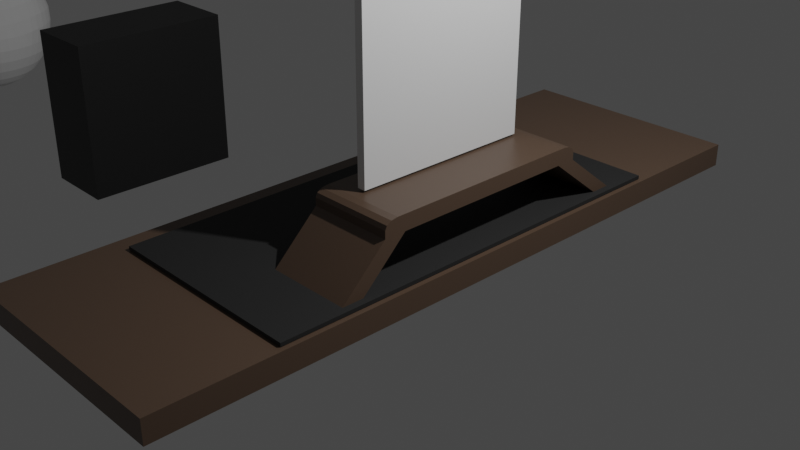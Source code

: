 # Source: klaus.blend  (saved by Blender 2.93.21; exported with 4.5.12 LTS)
import bpy
from mathutils import Matrix  # noqa: F401  (used for matrix-valued properties, if any)

bpy.ops.wm.read_factory_settings(use_empty=True)
scene = bpy.context.scene
scene.name = 'Scene'

# ---- collections
col_collection = bpy.data.collections.new('Collection'); scene.collection.children.link(col_collection)

# ---- materials (node trees are filled in below, after node groups)
mat_wood = bpy.data.materials.new('wood')
mat_wood.alpha_threshold = 0.0
mat_wood.use_transparent_shadow = False
mat_wood.line_color = (0.0, 0.0, 0.0, 1.0)
mat_rubber_mat = bpy.data.materials.new('rubber_mat')
mat_rubber_mat.use_transparent_shadow = False
mat_material = bpy.data.materials.new('Material')
mat_material.use_transparent_shadow = False
mat_material_001 = bpy.data.materials.new('Material.001')
mat_material_001.use_transparent_shadow = False

# ---- material node trees
mat_wood.use_nodes = True; mat_wood.node_tree.nodes.clear()
_N = mat_wood.node_tree.nodes; _L = mat_wood.node_tree.links
n0 = _N.new('ShaderNodeOutputMaterial'); n0.name = 'Material Output'; n0.location = (300, 300)
n1 = _N.new('ShaderNodeBsdfPrincipled'); n1.name = 'Principled BSDF'; n1.location = (10, 300)
n1.distribution = 'GGX'
n1.subsurface_method = 'BURLEY'
n1.inputs[0].default_value = (0.1025, 0.06574, 0.04441, 1.0)
n1.inputs[2].default_value = 0.4
n1.inputs[3].default_value = 1.45
n1.inputs[27].default_value = (0.0, 0.0, 0.0, 1.0)
n1.inputs[28].default_value = 1.0
_L.new(n1.outputs[0], n0.inputs[0])
n0.is_active_output = True
mat_rubber_mat.use_nodes = True; mat_rubber_mat.node_tree.nodes.clear()
_N = mat_rubber_mat.node_tree.nodes; _L = mat_rubber_mat.node_tree.links
n0 = _N.new('ShaderNodeBsdfPrincipled'); n0.name = 'Principled BSDF'; n0.location = (10, 300)
n0.distribution = 'GGX'
n0.subsurface_method = 'BURLEY'
n0.inputs[0].default_value = (0.01739, 0.01739, 0.01739, 1.0)
n0.inputs[2].default_value = 0.8
n0.inputs[3].default_value = 1.45
n0.inputs[27].default_value = (0.0, 0.0, 0.0, 1.0)
n0.inputs[28].default_value = 1.0
n1 = _N.new('ShaderNodeOutputMaterial'); n1.name = 'Material Output'; n1.location = (300, 300)
_L.new(n0.outputs[0], n1.inputs[0])
n1.is_active_output = True
mat_material.use_nodes = True; mat_material.node_tree.nodes.clear()
_N = mat_material.node_tree.nodes; _L = mat_material.node_tree.links
n0 = _N.new('ShaderNodeOutputMaterial'); n0.name = 'Material Output'; n0.location = (300, 300)
n1 = _N.new('ShaderNodeEmission'); n1.name = 'Emission'; n1.location = (10, 300)
n1.inputs[0].default_value = (0.000685, 0.002281, 0.000556, 1.0)
n1.inputs[1].default_value = 4.0
_L.new(n1.outputs[0], n0.inputs[0])
n0.is_active_output = True
mat_material_001.use_nodes = True; mat_material_001.node_tree.nodes.clear()
_N = mat_material_001.node_tree.nodes; _L = mat_material_001.node_tree.links
n0 = _N.new('ShaderNodeBsdfPrincipled'); n0.name = 'Principled BSDF'; n0.location = (10, 300)
n0.distribution = 'GGX'
n0.subsurface_method = 'BURLEY'
n0.inputs[0].default_value = (0.01002, 0.01002, 0.01002, 1.0)
n0.inputs[3].default_value = 1.45
n0.inputs[27].default_value = (0.0, 0.0, 0.0, 1.0)
n0.inputs[28].default_value = 1.0
n1 = _N.new('ShaderNodeOutputMaterial'); n1.name = 'Material Output'; n1.location = (300, 300)
_L.new(n0.outputs[0], n1.inputs[0])
n1.is_active_output = True

# ---- world
world_world = bpy.data.worlds.new('World'); scene.world = world_world
world_world.use_nodes = True; world_world.node_tree.nodes.clear()
_N = world_world.node_tree.nodes; _L = world_world.node_tree.links
n0 = _N.new('ShaderNodeOutputWorld'); n0.name = 'World Output'; n0.location = (300, 300)
n1 = _N.new('ShaderNodeBackground'); n1.name = 'Background'; n1.location = (10, 300)
n1.inputs[0].default_value = (0.05088, 0.05088, 0.05088, 1.0)
_L.new(n1.outputs[0], n0.inputs[0])
n0.is_active_output = True
world_world.color = (0.05088, 0.05088, 0.05088)
world_world.use_sun_shadow = False
world_world.sun_shadow_jitter_overblur = 0.0

# ---- cameras
cam_camera = bpy.data.cameras.new('Camera')
cam_camera.clip_end = 100.0
cam_camera.ortho_scale = 7.314

# ---- lights
light_light = bpy.data.lights.new('Light', 'POINT')
light_light.transmission_factor = 0.0
light_light.energy = 1000.0
light_light.shadow_soft_size = 0.1
light_light.shadow_maximum_resolution = 0.006
light_light.use_absolute_resolution = True

# ---- meshes
me_cube = bpy.data.meshes.new('Cube')
me_cube.from_pydata([(1.0, 1.0, 1.0), (1.0, 1.0, -1.0), (1.0, -1.0, 1.0), (1.0, -1.0, -1.0), (-1.0, 1.0, 1.0), (-1.0, 1.0, -1.0), (-1.0, -1.0, 1.0), (-1.0, -1.0, -1.0)], [], [(0, 4, 6, 2), (3, 2, 6, 7), (7, 6, 4, 5), (5, 1, 3, 7), (1, 0, 2, 3), (5, 4, 0, 1)])
_uv = me_cube.uv_layers.new(name='UVMap')
_uv.uv.foreach_set('vector', [0.625, 0.5, 0.875, 0.5, 0.875, 0.75, 0.625, 0.75, 0.375, 0.75, 0.625, 0.75, 0.625, 1.0, 0.375, 1.0, 0.375, 0.0, 0.625, 0.0, 0.625, 0.25, 0.375, 0.25, 0.125, 0.5, 0.375, 0.5, 0.375, 0.75, 0.125, 0.75, 0.375, 0.5, 0.625, 0.5, 0.625, 0.75, 0.375, 0.75, 0.375, 0.25, 0.625, 0.25, 0.625, 0.5, 0.375, 0.5])
me_cube.materials.append(mat_wood)
me_cube.use_remesh_preserve_volume = False
me_cube.use_remesh_preserve_attributes = False
me_cube.use_mirror_vertex_groups = False
me_cube.update()
me_cube_001 = bpy.data.meshes.new('Cube.001')
me_cube_001.from_pydata([(0.1613, -1.0, -0.2927), (0.1613, 1.0, -0.2927), (2.161, -1.0, -0.2927), (2.161, 1.0, -0.2927), (0.1613, 0.8248, -0.2927), (0.1613, 0.8248, -0.0652), (2.161, 0.8248, -0.2927), (2.161, 0.8248, -0.0652), (0.1613, -0.8125, -0.2927), (2.161, -0.8125, -0.0652), (0.1613, -0.8125, -0.0652), (2.161, -0.8125, -0.2927), (2.161, 1.532, -0.9967), (0.1613, 1.532, -0.9967), (2.161, 1.356, -0.9967), (0.1613, 1.356, -0.9967), (0.1613, -1.237, -0.9884), (0.1613, -1.424, -0.9884), (2.161, -1.424, -0.9884), (2.161, -1.237, -0.9884), (0.1613, -1.0, -0.1815), (0.1613, -0.8837, -0.0652), (0.1613, -0.9844, -0.1234), (0.1613, -0.9418, -0.08078), (0.1613, 0.8837, -0.0652), (0.1613, 1.0, -0.1815), (0.1613, 0.9418, -0.08078), (0.1613, 0.9844, -0.1234), (2.161, -0.8837, -0.0652), (2.161, -1.0, -0.1815), (2.161, -0.9418, -0.08078), (2.161, -0.9844, -0.1234), (2.161, 1.0, -0.1815), (2.161, 0.8837, -0.0652), (2.161, 0.9844, -0.1234), (2.161, 0.9418, -0.08078)], [], [(1, 25, 32, 3), (11, 9, 28, 30, 31, 29, 2), (3, 32, 34, 35, 33, 7, 6), (9, 10, 21, 28), (2, 0, 17, 18), (33, 24, 5, 7), (4, 5, 24, 26, 27, 25, 1), (6, 4, 15, 14), (8, 10, 5, 4), (2, 29, 20, 0), (7, 5, 10, 9), (4, 6, 11, 8), (6, 7, 9, 11), (13, 12, 14, 15), (1, 3, 12, 13), (3, 6, 14, 12), (4, 1, 13, 15), (16, 19, 18, 17), (8, 11, 19, 16), (0, 8, 16, 17), (11, 2, 18, 19), (24, 33, 35, 26), (26, 35, 34, 27), (27, 34, 32, 25), (28, 21, 23, 30), (30, 23, 22, 31), (31, 22, 20, 29), (0, 20, 22, 23, 21, 10, 8)])
_uv = me_cube_001.uv_layers.new(name='UVMap')
_uv.uv.foreach_set('vector', [0.375, 0.25, 0.4972, 0.25, 0.4972, 0.5, 0.375, 0.5, 0.375, 0.7372, 0.625, 0.7372, 0.625, 0.742, 0.6079, 0.746, 0.5611, 0.7489, 0.4972, 0.75, 0.375, 0.75, 0.375, 0.5, 0.4972, 0.5, 0.5611, 0.5111, 0.6079, 0.5415, 0.625, 0.583, 0.625, 0.625, 0.375, 0.625, 0.625, 0.7372, 0.875, 0.7372, 0.875, 0.742, 0.625, 0.742, 0.375, 0.75, 0.375, 1.0, 0.375, 1.0, 0.375, 0.75, 0.625, 0.583, 0.875, 0.583, 0.875, 0.625, 0.625, 0.625, 0.375, 0.125, 0.625, 0.125, 0.625, 0.167, 0.6079, 0.2085, 0.5611, 0.2389, 0.4972, 0.25, 0.375, 0.25, 0.375, 0.625, 0.125, 0.625, 0.125, 0.625, 0.375, 0.625, 0.375, 0.01284, 0.625, 0.01284, 0.625, 0.125, 0.375, 0.125, 0.375, 0.75, 0.4972, 0.75, 0.4972, 1.0, 0.375, 1.0, 0.625, 0.625, 0.875, 0.625, 0.875, 0.7372, 0.625, 0.7372, 0.125, 0.625, 0.375, 0.625, 0.375, 0.7372, 0.125, 0.7372, 0.375, 0.625, 0.625, 0.625, 0.625, 0.7372, 0.375, 0.7372, 0.125, 0.5, 0.375, 0.5, 0.375, 0.625, 0.125, 0.625, 0.375, 0.25, 0.375, 0.5, 0.375, 0.5, 0.375, 0.25, 0.375, 0.5, 0.375, 0.625, 0.375, 0.625, 0.375, 0.5, 0.375, 0.125, 0.375, 0.25, 0.375, 0.25, 0.375, 0.125, 0.125, 0.7372, 0.375, 0.7372, 0.375, 0.75, 0.125, 0.75, 0.125, 0.7372, 0.375, 0.7372, 0.375, 0.7372, 0.125, 0.7372, 0.375, 0.0, 0.375, 0.01284, 0.375, 0.01284, 0.375, 0.0, 0.375, 0.7372, 0.375, 0.75, 0.375, 0.75, 0.375, 0.7372, 0.875, 0.583, 0.625, 0.583, 0.625, 0.5415, 0.875, 0.5415, 0.625, 0.25, 0.625, 0.5, 0.5611, 0.5, 0.5611, 0.25, 0.5611, 0.25, 0.5611, 0.5, 0.4972, 0.5, 0.4972, 0.25, 0.625, 0.742, 0.875, 0.742, 0.875, 0.746, 0.625, 0.746, 0.625, 0.75, 0.625, 1.0, 0.5611, 1.0, 0.5611, 0.75, 0.5611, 0.75, 0.5611, 1.0, 0.4972, 1.0, 0.4972, 0.75, 0.375, 0.0, 0.4972, 0.0, 0.5611, 0.001067, 0.6079, 0.003983, 0.625, 0.007967, 0.625, 0.01284, 0.375, 0.01284])
me_cube_001.materials.append(mat_wood)
me_cube_001.use_remesh_fix_poles = True
me_cube_001.use_remesh_preserve_attributes = False
me_cube_001.update()
me_cube_002 = bpy.data.meshes.new('Cube.002')
me_cube_002.from_pydata([(-1.0, -1.0, -1.0), (-1.0, -1.0, 1.0), (-1.0, 1.0, -1.0), (-1.0, 1.0, 1.0), (1.0, -1.0, -1.0), (1.0, -1.0, 1.0), (1.0, 1.0, -1.0), (1.0, 1.0, 1.0)], [], [(0, 1, 3, 2), (2, 3, 7, 6), (6, 7, 5, 4), (4, 5, 1, 0), (2, 6, 4, 0), (7, 3, 1, 5)])
_uv = me_cube_002.uv_layers.new(name='UVMap')
_uv.uv.foreach_set('vector', [0.375, 0.0, 0.625, 0.0, 0.625, 0.25, 0.375, 0.25, 0.375, 0.25, 0.625, 0.25, 0.625, 0.5, 0.375, 0.5, 0.375, 0.5, 0.625, 0.5, 0.625, 0.75, 0.375, 0.75, 0.375, 0.75, 0.625, 0.75, 0.625, 1.0, 0.375, 1.0, 0.125, 0.5, 0.375, 0.5, 0.375, 0.75, 0.125, 0.75, 0.625, 0.5, 0.875, 0.5, 0.875, 0.75, 0.625, 0.75])
me_cube_002.materials.append(mat_rubber_mat)
me_cube_002.use_remesh_fix_poles = True
me_cube_002.use_remesh_preserve_attributes = False
me_cube_002.update()
me_cube_003 = bpy.data.meshes.new('Cube.003')
me_cube_003.from_pydata([(-1.0, -1.0, -1.0), (-1.0, -1.0, 1.0), (-1.0, 1.0, -1.0), (-1.0, 1.0, 1.0), (1.0, -1.0, -1.0), (1.0, -1.0, 1.0), (1.0, 1.0, -1.0), (1.0, 1.0, 1.0), (-1.0, 0.9, -1.0), (-1.0, 0.9, 1.0), (1.0, 0.9, -1.0), (1.0, 0.9, 1.0), (-1.0, -0.905, -1.0), (1.0, -0.905, 1.0), (-1.0, -0.905, 1.0), (1.0, -0.905, -1.0), (-1.0, -1.0, 0.9), (-1.0, 1.0, 0.9), (1.0, 1.0, 0.9), (1.0, -1.0, 0.9), (1.0, 0.9, 0.9), (-1.0, 0.9, 0.9), (-1.0, -0.905, 0.9), (1.0, -0.905, 0.9), (-1.0, 1.0, -0.905), (1.0, 1.0, -0.905), (1.0, -1.0, -0.905), (1.0, 0.9, -0.905), (-1.0, 0.9, -0.905), (-1.0, -0.905, -0.905), (1.0, -0.905, -0.905), (-1.0, -1.0, -0.905), (-0.05907, -0.905, 0.9), (-0.05907, 0.9, 0.9), (-0.05907, 0.9, -0.905), (-0.05907, -0.905, -0.905), (-0.05907, 1.0, -0.905)], [], [(21, 9, 3, 17), (17, 3, 7, 18), (23, 13, 5, 19), (19, 5, 1, 16), (12, 15, 4, 0), (13, 14, 1, 5), (7, 3, 9, 11), (2, 6, 10, 8), (18, 7, 11, 20), (22, 14, 9, 21), (16, 1, 14, 22), (11, 9, 14, 13), (8, 10, 15, 12), (20, 11, 13, 23), (27, 20, 23, 30), (31, 16, 22, 29), (21, 28, 34, 33), (25, 18, 20, 27), (26, 19, 16, 31), (30, 23, 19, 26), (24, 17, 18, 25), (28, 21, 17, 24), (8, 28, 24, 2), (2, 24, 25, 6), (15, 30, 26, 4), (4, 26, 31, 0), (6, 25, 27, 10), (12, 29, 28, 8), (0, 31, 29, 12), (10, 27, 30, 15), (35, 32, 33, 34), (28, 29, 35, 34), (22, 21, 33, 32), (29, 22, 32, 35), (24, 28, 34, 36)])
_uv = me_cube_003.uv_layers.new(name='UVMap')
_uv.uv.foreach_set('vector', [0.6125, 0.2375, 0.625, 0.2375, 0.625, 0.25, 0.6125, 0.25, 0.6125, 0.25, 0.625, 0.25, 0.625, 0.5, 0.6125, 0.5, 0.6125, 0.7381, 0.625, 0.7381, 0.625, 0.75, 0.6125, 0.75, 0.6125, 0.75, 0.625, 0.75, 0.625, 1.0, 0.6125, 1.0, 0.125, 0.7381, 0.375, 0.7381, 0.375, 0.75, 0.125, 0.75, 0.625, 0.7381, 0.875, 0.7381, 0.875, 0.75, 0.625, 0.75, 0.625, 0.5, 0.875, 0.5, 0.875, 0.5125, 0.625, 0.5125, 0.125, 0.5, 0.375, 0.5, 0.375, 0.5125, 0.125, 0.5125, 0.6125, 0.5, 0.625, 0.5, 0.625, 0.5125, 0.6125, 0.5125, 0.6125, 0.01187, 0.625, 0.01187, 0.625, 0.2375, 0.6125, 0.2375, 0.6125, 0.0, 0.625, 0.0, 0.625, 0.01187, 0.6125, 0.01187, 0.625, 0.5125, 0.875, 0.5125, 0.875, 0.7381, 0.625, 0.7381, 0.125, 0.5125, 0.375, 0.5125, 0.375, 0.7381, 0.125, 0.7381, 0.6125, 0.5125, 0.625, 0.5125, 0.625, 0.7381, 0.6125, 0.7381, 0.3869, 0.5125, 0.6125, 0.5125, 0.6125, 0.7381, 0.3869, 0.7381, 0.3869, 0.0, 0.6125, 0.0, 0.6125, 0.01187, 0.3869, 0.01187, 0.6125, 0.2375, 0.3869, 0.2375, 0.3869, 0.2375, 0.6125, 0.2375, 0.3869, 0.5, 0.6125, 0.5, 0.6125, 0.5125, 0.3869, 0.5125, 0.3869, 0.75, 0.6125, 0.75, 0.6125, 1.0, 0.3869, 1.0, 0.3869, 0.7381, 0.6125, 0.7381, 0.6125, 0.75, 0.3869, 0.75, 0.3869, 0.25, 0.6125, 0.25, 0.6125, 0.5, 0.3869, 0.5, 0.3869, 0.2375, 0.6125, 0.2375, 0.6125, 0.25, 0.3869, 0.25, 0.375, 0.2375, 0.3869, 0.2375, 0.3869, 0.25, 0.375, 0.25, 0.375, 0.25, 0.3869, 0.25, 0.3869, 0.5, 0.375, 0.5, 0.375, 0.7381, 0.3869, 0.7381, 0.3869, 0.75, 0.375, 0.75, 0.375, 0.75, 0.3869, 0.75, 0.3869, 1.0, 0.375, 1.0, 0.375, 0.5, 0.3869, 0.5, 0.3869, 0.5125, 0.375, 0.5125, 0.375, 0.01187, 0.3869, 0.01187, 0.3869, 0.2375, 0.375, 0.2375, 0.375, 0.0, 0.3869, 0.0, 0.3869, 0.01187, 0.375, 0.01187, 0.375, 0.5125, 0.3869, 0.5125, 0.3869, 0.7381, 0.375, 0.7381, 0.3869, 0.01187, 0.6125, 0.01187, 0.6125, 0.2375, 0.3869, 0.2375, 0.3869, 0.2375, 0.3869, 0.01187, 0.3869, 0.01187, 0.3869, 0.2375, 0.6125, 0.01187, 0.6125, 0.2375, 0.6125, 0.2375, 0.6125, 0.01187, 0.3869, 0.01187, 0.6125, 0.01187, 0.6125, 0.01187, 0.3869, 0.01187, 0.3869, 0.25, 0.3869, 0.2375, 0.3869, 0.2375, 0.3869, 0.25])
me_cube_003.use_remesh_fix_poles = True
me_cube_003.use_remesh_preserve_attributes = False
me_cube_003.update()
me_plane_001 = bpy.data.meshes.new('Plane.001')
me_plane_001.from_pydata([(-1.0, -1.0, 0.0), (1.0, -1.0, 0.0), (-1.0, 1.0, 0.0), (1.0, 1.0, 0.0)], [], [(0, 1, 3, 2)])
_uv = me_plane_001.uv_layers.new(name='UVMap')
_uv.uv.foreach_set('vector', [0.0, 0.0, 1.0, 0.0, 1.0, 1.0, 0.0, 1.0])
me_plane_001.materials.append(mat_material)
me_plane_001.use_remesh_fix_poles = True
me_plane_001.use_remesh_preserve_attributes = False
me_plane_001.update()
me_cube_004 = bpy.data.meshes.new('Cube.004')
me_cube_004.from_pydata([(-1.0, -1.0, -1.0), (-1.0, -1.0, 1.0), (-1.0, 1.0, -1.0), (-1.0, 1.0, 1.0), (1.0, -1.0, -1.0), (1.0, -1.0, 1.0), (1.0, 1.0, -1.0), (1.0, 1.0, 1.0)], [], [(0, 1, 3, 2), (2, 3, 7, 6), (6, 7, 5, 4), (4, 5, 1, 0), (2, 6, 4, 0), (7, 3, 1, 5)])
_uv = me_cube_004.uv_layers.new(name='UVMap')
_uv.uv.foreach_set('vector', [0.375, 0.0, 0.625, 0.0, 0.625, 0.25, 0.375, 0.25, 0.375, 0.25, 0.625, 0.25, 0.625, 0.5, 0.375, 0.5, 0.375, 0.5, 0.625, 0.5, 0.625, 0.75, 0.375, 0.75, 0.375, 0.75, 0.625, 0.75, 0.625, 1.0, 0.375, 1.0, 0.125, 0.5, 0.375, 0.5, 0.375, 0.75, 0.125, 0.75, 0.625, 0.5, 0.875, 0.5, 0.875, 0.75, 0.625, 0.75])
me_cube_004.materials.append(mat_material_001)
me_cube_004.use_remesh_fix_poles = True
me_cube_004.use_remesh_preserve_attributes = False
me_cube_004.update()
me_sphere = bpy.data.meshes.new('Sphere')
me_sphere.from_pydata([(0.0, 1.0, -4.371e-08), (0.0, 0.8315, -0.5556), (0.02593, 0.2025, 1.025), (0.06374, 0.3878, 0.9925), (0.09448, 0.5504, 0.9149), (0.1163, 0.6964, 0.7907), (0.1419, 0.8376, 0.6257), (0.1395, 0.9226, 0.4195), (0.1349, 0.9729, 0.1958), (0.1374, 0.9919, 0.000244), (0.1336, 0.9717, -0.1951), (0.1258, 0.9153, -0.3827), (0.1132, 0.8237, -0.5556), (0.09628, 0.7005, -0.7071), (0.07565, 0.5504, -0.8315), (0.05211, 0.3791, -0.9239), (0.02656, 0.1933, -0.9808), (0.0, -8.742e-08, -1.0), (0.05271, 0.197, 1.034), (0.1141, 0.3752, 1.005), (0.1601, 0.533, 0.9126), (0.2277, 0.699, 0.7998), (0.2566, 0.8114, 0.6259), (0.2708, 0.8975, 0.4242), (0.2839, 0.9573, 0.2089), (0.2817, 0.9697, 0.005456), (0.2676, 0.9478, -0.194), (0.2493, 0.8896, -0.3827), (0.2243, 0.8006, -0.5556), (0.1908, 0.6809, -0.7071), (0.1499, 0.535, -0.8315), (0.1032, 0.3685, -0.9239), (0.05263, 0.1879, -0.9808), (0.08524, 0.1879, 1.051), (0.1685, 0.3497, 1.023), (0.2517, 0.5169, 0.9373), (0.3279, 0.6694, 0.8032), (0.3645, 0.7669, 0.6236), (0.4001, 0.8625, 0.4241), (0.424, 0.9159, 0.2194), (0.4181, 0.9259, 0.01317), (0.3976, 0.9048, -0.1899), (0.3681, 0.8474, -0.3827), (0.3313, 0.7626, -0.5556), (0.2817, 0.6486, -0.7071), (0.2213, 0.5096, -0.8315), (0.1525, 0.351, -0.9239), (0.07772, 0.1789, -0.9808), (0.1162, 0.1721, 1.062), (0.2244, 0.3185, 1.04), (0.3358, 0.4766, 0.9494), (0.4406, 0.6236, 0.8209), (0.4984, 0.7256, 0.6447), (0.53, 0.8099, 0.4335), (0.5566, 0.8565, 0.2309), (0.5458, 0.8653, 0.02194), (0.517, 0.8441, -0.1859), (0.48, 0.7894, -0.3827), (0.432, 0.7104, -0.5556), (0.3674, 0.6042, -0.7071), (0.2887, 0.4747, -0.8315), (0.1988, 0.327, -0.9239), (0.1014, 0.1667, -0.9808), (0.1408, 0.1536, 1.064), (0.2789, 0.2917, 1.043), (0.4096, 0.4284, 0.9527), (0.5421, 0.5589, 0.8363), (0.609, 0.6559, 0.6605), (0.6515, 0.7321, 0.4586), (0.6754, 0.7786, 0.2409), (0.6616, 0.7881, 0.02856), (0.6255, 0.7682, -0.1842), (0.583, 0.7167, -0.3827), (0.5247, 0.645, -0.5556), (0.4462, 0.5485, -0.7071), (0.3506, 0.431, -0.8315), (0.2415, 0.2969, -0.9239), (0.1231, 0.1513, -0.9808), (0.16, 0.134, 1.062), (0.3208, 0.2595, 1.036), (0.4715, 0.3762, 0.9557), (0.6242, 0.486, 0.845), (0.6997, 0.5726, 0.6718), (0.7429, 0.6407, 0.4662), (0.7751, 0.6822, 0.2464), (0.7608, 0.6935, 0.03099), (0.7203, 0.6756, -0.1881), (0.6752, 0.6306, -0.3827), (0.6077, 0.5675, -0.5556), (0.5168, 0.4826, -0.7071), (0.406, 0.3792, -0.8315), (0.2797, 0.2612, -0.9239), (0.1426, 0.1332, -0.9808), (0.1762, 0.1138, 1.06), (0.36, 0.2229, 1.035), (0.5204, 0.3184, 0.9557), (0.6843, 0.4041, 0.8478), (0.7723, 0.4786, 0.6794), (0.8244, 0.5421, 0.4737), (0.8615, 0.5738, 0.2505), (0.8445, 0.5855, 0.03006), (0.8013, 0.5656, -0.1951), (0.7548, 0.5328, -0.3827), (0.6793, 0.4795, -0.5556), (0.5777, 0.4078, -0.7071), (0.4539, 0.3204, -0.8315), (0.3126, 0.2207, -0.9239), (0.1594, 0.1125, -0.9808), (0.1891, 0.09298, 1.057), (0.388, 0.1837, 1.031), (0.5568, 0.253, 0.9523), (0.7175, 0.3221, 0.8386), (0.8211, 0.38, 0.6778), (0.8834, 0.4344, 0.4749), (0.9162, 0.4569, 0.2466), (0.9106, 0.4685, 0.0277), (0.8708, 0.4512, -0.1951), (0.8203, 0.425, -0.3827), (0.7382, 0.3825, -0.5556), (0.6278, 0.3253, -0.7071), (0.4933, 0.2556, -0.8315), (0.3398, 0.1761, -0.9239), (0.1732, 0.08975, -0.9808), (0.199, 0.07141, 1.054), (0.4094, 0.1436, 1.029), (0.577, 0.1877, 0.9446), (0.7305, 0.2371, 0.8256), (0.8478, 0.2803, 0.666), (0.9239, 0.3202, 0.4711), (0.9526, 0.3357, 0.2367), (0.9601, 0.3445, 0.02108), (0.9242, 0.3284, -0.1951), (0.8705, 0.3094, -0.3827), (0.7835, 0.2784, -0.5556), (0.6663, 0.2368, -0.7071), (0.5235, 0.186, -0.8315), (0.3606, 0.1282, -0.9239), (0.1838, 0.06533, -0.9808), (0.2055, 0.04902, 1.051), (0.4174, 0.09721, 1.022), (0.587, 0.1201, 0.935), (0.7403, 0.1463, 0.8119), (0.8653, 0.1781, 0.6548), (0.9474, 0.2016, 0.4613), (0.976, 0.208, 0.2242), (0.9791, 0.2035, 2.875e-05), (0.9603, 0.1995, -0.1951), (0.9046, 0.188, -0.3827), (0.8141, 0.1692, -0.5556), (0.6923, 0.1439, -0.7071), (0.5439, 0.113, -0.8315), (0.3747, 0.07786, -0.9239), (0.191, 0.03969, -0.9808), (0.209, 0.0258, 1.047), (0.4188, 0.04987, 1.016), (0.5927, 0.04902, 0.9254), (0.7427, 0.05451, 0.7992), (0.8708, 0.07105, 0.6422), (0.9536, 0.07942, 0.4427), (0.9889, 0.07566, 0.2147), (0.9977, 0.06824, -4.371e-08), (0.9785, 0.06693, -0.1951), (0.9217, 0.06305, -0.3827), (0.8295, 0.05674, -0.5556), (0.7055, 0.04825, -0.7071), (0.5543, 0.03791, -0.8315), (0.3818, 0.02612, -0.9239), (0.1946, 0.01331, -0.9808), (0.2091, 0.001636, 1.043), (0.412, -0.001021, 1.008), (0.5876, -0.0238, 0.9151), (0.7336, -0.04333, 0.7887), (0.8555, -0.05024, 0.6277), (0.9441, -0.05391, 0.4278), (0.9814, -0.06748, 0.2003), (0.9977, -0.06824, -4.371e-08), (0.9785, -0.06693, -0.1951), (0.9217, -0.06305, -0.3827), (0.8295, -0.05674, -0.5556), (0.7055, -0.04825, -0.7071), (0.5543, -0.03791, -0.8315), (0.3818, -0.02612, -0.9239), (0.1946, -0.01331, -0.9808), (0.2044, -0.02354, 1.036), (0.4011, -0.05435, 0.9988), (0.5725, -0.1002, 0.9048), (0.713, -0.141, 0.7791), (0.8303, -0.1652, 0.6173), (0.9218, -0.1815, 0.4211), (0.9641, -0.201, 0.2035), (0.9791, -0.2035, -4.371e-08), (0.9603, -0.1995, -0.1951), (0.9046, -0.188, -0.3827), (0.8141, -0.1692, -0.5556), (0.6923, -0.1439, -0.7071), (0.5439, -0.113, -0.8315), (0.3747, -0.07786, -0.9239), (0.191, -0.03969, -0.9808), (0.1987, -0.04966, 1.032), (0.3845, -0.1083, 0.9877), (0.5472, -0.1822, 0.8977), (0.6815, -0.2363, 0.7709), (0.7976, -0.2761, 0.61), (0.8854, -0.3054, 0.4168), (0.9265, -0.3291, 0.1999), (0.9423, -0.3349, -4.371e-08), (0.9242, -0.3284, -0.1951), (0.8705, -0.3094, -0.3827), (0.7835, -0.2784, -0.5556), (0.6663, -0.2368, -0.7071), (0.5235, -0.186, -0.8315), (0.3606, -0.1282, -0.9239), (0.1838, -0.06533, -0.9808), (0.1859, -0.07654, 1.021), (0.36, -0.1667, 0.9727), (0.5121, -0.2581, 0.8904), (0.6417, -0.3297, 0.7672), (0.7613, -0.3825, 0.604), (0.8284, -0.4223, 0.4123), (0.8708, -0.4512, 0.1951), (0.8879, -0.4601, -4.371e-08), (0.8708, -0.4512, -0.1951), (0.8203, -0.425, -0.3827), (0.7382, -0.3825, -0.5556), (0.6278, -0.3253, -0.7071), (0.4933, -0.2556, -0.8315), (0.3398, -0.1761, -0.9239), (0.1732, -0.08975, -0.9808), (0.1701, -0.1042, 1.011), (0.3325, -0.2263, 0.9626), (0.4659, -0.3319, 0.8871), (0.5839, -0.4226, 0.7704), (0.6918, -0.503, 0.6164), (0.7634, -0.536, 0.4159), (0.8013, -0.5656, 0.1951), (0.817, -0.5767, -4.371e-08), (0.8013, -0.5656, -0.1951), (0.7548, -0.5328, -0.3827), (0.6793, -0.4795, -0.5556), (0.5777, -0.4078, -0.7071), (0.4539, -0.3204, -0.8315), (0.3126, -0.2207, -0.9239), (0.1594, -0.1125, -0.9808), (0.1466, -0.1306, 0.9915), (0.2968, -0.2732, 0.9526), (0.409, -0.3937, 0.8849), (0.513, -0.5013, 0.773), (0.6084, -0.6001, 0.6225), (0.6765, -0.6441, 0.424), (0.7168, -0.6694, 0.1951), (0.7308, -0.6826, -4.371e-08), (0.7168, -0.6694, -0.1951), (0.6752, -0.6306, -0.3827), (0.6077, -0.5675, -0.5556), (0.5168, -0.4826, -0.7071), (0.406, -0.3792, -0.8315), (0.2797, -0.2612, -0.9239), (0.1426, -0.1332, -0.9808), (0.1231, -0.1513, 0.9808), (0.2592, -0.3131, 0.9487), (0.3488, -0.4466, 0.8833), (0.4358, -0.5666, 0.7736), (0.5177, -0.6769, 0.6243), (0.5815, -0.7321, 0.4273), (0.619, -0.7608, 0.1951), (0.6311, -0.7757, -4.371e-08), (0.619, -0.7608, -0.1951), (0.583, -0.7167, -0.3827), (0.5247, -0.645, -0.5556), (0.4462, -0.5485, -0.7071), (0.3506, -0.431, -0.8315), (0.2415, -0.2969, -0.9239), (0.1231, -0.1513, -0.9808), (0.1014, -0.1667, 0.9808), (0.2122, -0.3417, 0.9437), (0.2826, -0.4895, 0.8809), (0.3537, -0.6183, 0.7713), (0.421, -0.736, 0.6226), (0.4782, -0.8017, 0.4266), (0.5096, -0.838, 0.1951), (0.5196, -0.8544, -4.371e-08), (0.5096, -0.838, -0.1951), (0.48, -0.7894, -0.3827), (0.432, -0.7104, -0.5556), (0.3674, -0.6042, -0.7071), (0.2887, -0.4747, -0.8315), (0.1988, -0.327, -0.9239), (0.1014, -0.1667, -0.9808), (0.07772, -0.1789, 0.9808), (0.1567, -0.3728, 0.9498), (0.2111, -0.5245, 0.8793), (0.2668, -0.6605, 0.7685), (0.3191, -0.7811, 0.6193), (0.3675, -0.8558, 0.4234), (0.3907, -0.8996, 0.1951), (0.3984, -0.9172, -4.371e-08), (0.3907, -0.8996, -0.1951), (0.3681, -0.8474, -0.3827), (0.3313, -0.7626, -0.5556), (0.2817, -0.6486, -0.7071), (0.2213, -0.5096, -0.8315), (0.1525, -0.351, -0.9239), (0.07772, -0.1789, -0.9808), (0.05263, -0.1879, 0.9808), (0.1005, -0.3886, 0.9523), (0.1378, -0.5474, 0.8758), (0.1771, -0.6922, 0.7646), (0.2128, -0.812, 0.6132), (0.2492, -0.8947, 0.415), (0.2646, -0.9444, 0.1951), (0.2698, -0.9629, -4.371e-08), (0.2646, -0.9444, -0.1951), (0.2493, -0.8896, -0.3827), (0.2243, -0.8006, -0.5556), (0.1908, -0.6809, -0.7071), (0.1499, -0.535, -0.8315), (0.1032, -0.3685, -0.9239), (0.05263, -0.1879, -0.9808), (0.02656, -0.1933, 0.9808), (0.04695, -0.3941, 0.9495), (0.06469, -0.5579, 0.8693), (0.08632, -0.7065, 0.7531), (0.104, -0.8285, 0.6049), (0.1256, -0.9158, 0.4034), (0.1336, -0.9717, 0.1951), (0.1362, -0.9907, -4.371e-08), (0.1336, -0.9717, -0.1951), (0.1258, -0.9153, -0.3827), (0.1132, -0.8237, -0.5556), (0.09628, -0.7005, -0.7071), (0.07565, -0.5504, -0.8315), (0.05211, -0.3791, -0.9239), (0.02656, -0.1933, -0.9808), (3.426e-08, -0.1951, 0.9808), (-0.00475, -0.3934, 0.9453), (-0.006099, -0.5558, 0.8588), (-0.004009, -0.7047, 0.7423), (-0.00346, -0.8317, 0.5969), (0.001955, -0.9233, 0.3987), (2.681e-08, -0.9808, 0.1951), (-2.997e-09, -1.0, -4.371e-08), (2.681e-08, -0.9808, -0.1951), (1.013e-07, -0.9239, -0.3827), (2.681e-08, -0.8315, -0.5556), (1.013e-07, -0.7071, -0.7071), (4.453e-09, -0.5556, -0.8315), (8.179e-09, -0.3827, -0.9239), (3.426e-08, -0.1951, -0.9808), (-0.02656, -0.1933, 0.9808), (-0.0549, -0.3882, 0.9416), (-0.07656, -0.5484, 0.8525), (-0.09483, -0.6987, 0.7386), (-0.1122, -0.8208, 0.588), (-0.1225, -0.9151, 0.3937), (-0.1336, -0.9717, 0.1951), (-0.1362, -0.9907, -4.371e-08), (-0.1336, -0.9717, -0.1951), (-0.1258, -0.9153, -0.3827), (-0.1132, -0.8237, -0.5556), (-0.09628, -0.7005, -0.7071), (-0.07565, -0.5504, -0.8315), (-0.05211, -0.3791, -0.9239), (-0.02656, -0.1933, -0.9808), (-0.05263, -0.1879, 0.9808), (-0.1045, -0.3787, 0.9398), (-0.1471, -0.5346, 0.849), (-0.1853, -0.6767, 0.7297), (-0.2208, -0.8007, 0.5835), (-0.2479, -0.8906, 0.3859), (-0.2646, -0.9444, 0.1951), (-0.2698, -0.9629, -4.371e-08), (-0.2646, -0.9444, -0.1951), (-0.2493, -0.8896, -0.3827), (-0.2243, -0.8006, -0.5556), (-0.1908, -0.6809, -0.7071), (-0.1499, -0.535, -0.8315), (-0.1032, -0.3685, -0.9239), (-0.05263, -0.1879, -0.9808), (-0.07772, -0.1789, 0.9808), (-0.1545, -0.3633, 0.9388), (-0.2171, -0.5136, 0.8482), (-0.2754, -0.648, 0.7263), (-0.3277, -0.7614, 0.5734), (-0.3681, -0.8474, 0.3827), (-0.3907, -0.8996, 0.1951), (-0.3984, -0.9172, -4.371e-08), (-0.3907, -0.8996, -0.1951), (-0.3681, -0.8474, -0.3827), (-0.3313, -0.7626, -0.5556), (-0.2817, -0.6486, -0.7071), (-0.2213, -0.5096, -0.8315), (-0.1525, -0.351, -0.9239), (-0.07772, -0.1789, -0.9808), (-0.1014, -0.1667, 0.9808), (-0.2009, -0.3375, 0.9359), (-0.2855, -0.4845, 0.8473), (-0.3613, -0.6061, 0.7215), (-0.4295, -0.7093, 0.5657), (-0.48, -0.7894, 0.3827), (-0.5096, -0.838, 0.1951), (-0.5196, -0.8544, -4.371e-08), (-0.5096, -0.838, -0.1951), (-0.48, -0.7894, -0.3827), (-0.432, -0.7104, -0.5556), (-0.3674, -0.6042, -0.7071), (-0.2887, -0.4747, -0.8315), (-0.1988, -0.327, -0.9239), (-0.1014, -0.1667, -0.9808), (-0.1231, -0.1513, 0.9808), (-0.2434, -0.3047, 0.9322), (-0.3488, -0.4355, 0.8383), (-0.4418, -0.5487, 0.7141), (-0.5235, -0.6453, 0.5594), (-0.583, -0.7167, 0.3827), (-0.619, -0.7608, 0.1951), (-0.6311, -0.7757, -4.371e-08), (-0.619, -0.7608, -0.1951), (-0.583, -0.7167, -0.3827), (-0.5247, -0.645, -0.5556), (-0.4462, -0.5485, -0.7071), (-0.3506, -0.431, -0.8315), (-0.2415, -0.2969, -0.9239), (-0.1231, -0.1513, -0.9808), (-0.1426, -0.1331, 0.9809), (-0.2807, -0.2656, 0.9284), (-0.4045, -0.3856, 0.8397), (-0.5123, -0.4853, 0.7145), (-0.6077, -0.5675, 0.5556), (-0.6752, -0.6306, 0.3827), (-0.7168, -0.6694, 0.1951), (-0.7308, -0.6826, -4.371e-08), (-0.7168, -0.6694, -0.1951), (-0.6752, -0.6306, -0.3827), (-0.6077, -0.5675, -0.5556), (-0.5168, -0.4826, -0.7071), (-0.406, -0.3792, -0.8315), (-0.2797, -0.2612, -0.9239), (-0.1426, -0.1332, -0.9808), (-0.1597, -0.1113, 0.9829), (-0.3127, -0.2212, 0.9245), (-0.4533, -0.3252, 0.8373), (-0.5772, -0.4087, 0.7086), (-0.6793, -0.4795, 0.5556), (-0.7548, -0.5328, 0.3827), (-0.8013, -0.5656, 0.1951), (-0.817, -0.5767, -4.371e-08), (-0.8013, -0.5656, -0.1951), (-0.7548, -0.5328, -0.3827), (-0.6793, -0.4795, -0.5556), (-0.5777, -0.4078, -0.7071), (-0.4539, -0.3204, -0.8315), (-0.3126, -0.2207, -0.9239), (-0.1594, -0.1125, -0.9808), (-0.003524, 0.0167, 1.023), (-0.1742, -0.08614, 0.9868), (-0.3398, -0.1761, 0.9239), (-0.4933, -0.2556, 0.8315), (-0.6278, -0.3253, 0.7071), (-0.7382, -0.3825, 0.5556), (-0.8203, -0.425, 0.3827), (-0.8708, -0.4512, 0.1951), (-0.8879, -0.4601, -4.371e-08), (-0.8708, -0.4512, -0.1951), (-0.8203, -0.425, -0.3827), (-0.7382, -0.3825, -0.5556), (-0.6278, -0.3253, -0.7071), (-0.4933, -0.2556, -0.8315), (-0.3398, -0.1761, -0.9239), (-0.1732, -0.08975, -0.9808), (-0.1854, -0.05807, 0.9926), (-0.3606, -0.1282, 0.9239), (-0.5235, -0.186, 0.8315), (-0.6663, -0.2368, 0.7071), (-0.7835, -0.2784, 0.5556), (-0.8705, -0.3094, 0.3827), (-0.9242, -0.3284, 0.1951), (-0.9423, -0.3349, -4.371e-08), (-0.9242, -0.3284, -0.1951), (-0.8705, -0.3094, -0.3827), (-0.7835, -0.2784, -0.5556), (-0.6663, -0.2368, -0.7071), (-0.5235, -0.186, -0.8315), (-0.3606, -0.1282, -0.9239), (-0.1838, -0.06533, -0.9808), (-0.1931, -0.02805, 0.999), (-0.3748, -0.07642, 0.9265), (-0.5439, -0.113, 0.8315), (-0.6923, -0.1439, 0.7071), (-0.8141, -0.1692, 0.5556), (-0.9046, -0.188, 0.3827), (-0.9603, -0.1995, 0.1951), (-0.9791, -0.2035, -4.371e-08), (-0.9603, -0.1995, -0.1951), (-0.9046, -0.188, -0.3827), (-0.8141, -0.1692, -0.5556), (-0.6923, -0.1439, -0.7071), (-0.5439, -0.113, -0.8315), (-0.3747, -0.07786, -0.9239), (-0.191, -0.03969, -0.9808), (-0.1966, 0.001992, 1.004), (-0.3818, -0.02023, 0.9343), (-0.5543, -0.03791, 0.8315), (-0.7055, -0.04825, 0.7071), (-0.8295, -0.05674, 0.5556), (-0.9217, -0.06305, 0.3827), (-0.9785, -0.06693, 0.1951), (-0.9977, -0.06824, -4.371e-08), (-0.9785, -0.06693, -0.1951), (-0.9217, -0.06305, -0.3827), (-0.8295, -0.05674, -0.5556), (-0.7055, -0.04825, -0.7071), (-0.5543, -0.03791, -0.8315), (-0.3818, -0.02612, -0.9239), (-0.1946, -0.01331, -0.9808), (-0.196, 0.03035, 1.005), (-0.3806, 0.03735, 0.9427), (-0.5543, 0.038, 0.8317), (-0.7055, 0.04825, 0.7071), (-0.8295, 0.05674, 0.5556), (-0.9217, 0.06305, 0.3827), (-0.9785, 0.06693, 0.1951), (-0.9977, 0.06824, -4.371e-08), (-0.9785, 0.06693, -0.1951), (-0.9217, 0.06305, -0.3827), (-0.8295, 0.05674, -0.5556), (-0.7055, 0.04825, -0.7071), (-0.5543, 0.03791, -0.8315), (-0.3818, 0.02612, -0.9239), (-0.1946, 0.01331, -0.9808), (-0.1913, 0.05772, 1.005), (-0.3711, 0.09184, 0.9459), (-0.543, 0.1163, 0.8388), (-0.6923, 0.1439, 0.7071), (-0.8141, 0.1692, 0.5556), (-0.9046, 0.188, 0.3827), (-0.9603, 0.1995, 0.1951), (-0.9791, 0.2035, -4.371e-08), (-0.9603, 0.1995, -0.1951), (-0.9046, 0.188, -0.3827), (-0.8141, 0.1692, -0.5556), (-0.6923, 0.1439, -0.7071), (-0.5439, 0.113, -0.8315), (-0.3747, 0.07786, -0.9239), (-0.191, 0.03969, -0.9808), (-0.1827, 0.08483, 1.008), (-0.3546, 0.1422, 0.9454), (-0.5197, 0.1935, 0.8494), (-0.6663, 0.2368, 0.7071), (-0.7835, 0.2784, 0.5556), (-0.8705, 0.3094, 0.3827), (-0.9242, 0.3284, 0.1951), (-0.9423, 0.3349, -4.371e-08), (-0.9242, 0.3284, -0.1951), (-0.8705, 0.3094, -0.3827), (-0.7835, 0.2784, -0.5556), (-0.6663, 0.2368, -0.7071), (-0.5235, 0.186, -0.8315), (-0.3606, 0.1282, -0.9239), (-0.1838, 0.06533, -0.9808), (-0.1699, 0.1097, 1.009), (-0.3313, 0.1897, 0.9466), (-0.4845, 0.2649, 0.8567), (-0.6278, 0.3253, 0.7071), (-0.7382, 0.3825, 0.5556), (-0.8203, 0.425, 0.3827), (-0.8708, 0.4512, 0.1951), (-0.8879, 0.4601, -4.371e-08), (-0.8708, 0.4512, -0.1951), (-0.8203, 0.425, -0.3827), (-0.7382, 0.3825, -0.5556), (-0.6278, 0.3253, -0.7071), (-0.4933, 0.2556, -0.8315), (-0.3398, 0.1761, -0.9239), (-0.1732, 0.08975, -0.9808), (-0.1535, 0.1308, 1.006), (-0.3012, 0.2353, 0.9543), (-0.4412, 0.3279, 0.8578), (-0.5771, 0.4084, 0.7103), (-0.6793, 0.4795, 0.5556), (-0.7548, 0.5328, 0.3827), (-0.8013, 0.5656, 0.1951), (-0.817, 0.5767, -4.371e-08), (-0.8013, 0.5656, -0.1951), (-0.7548, 0.5328, -0.3827), (-0.6793, 0.4795, -0.5556), (-0.5777, 0.4078, -0.7071), (-0.4539, 0.3204, -0.8315), (-0.3126, 0.2207, -0.9239), (-0.1594, 0.1125, -0.9808), (-0.1356, 0.1511, 1.009), (-0.2643, 0.2723, 0.9527), (-0.3906, 0.383, 0.8569), (-0.5135, 0.483, 0.7166), (-0.6077, 0.5675, 0.5556), (-0.6752, 0.6306, 0.3827), (-0.7168, 0.6694, 0.1951), (-0.7308, 0.6826, -4.371e-08), (-0.7168, 0.6694, -0.1951), (-0.6752, 0.6306, -0.3827), (-0.6077, 0.5675, -0.5556), (-0.5168, 0.4826, -0.7071), (-0.406, 0.3792, -0.8315), (-0.2797, 0.2612, -0.9239), (-0.1426, 0.1332, -0.9808), (-0.1148, 0.1673, 1.009), (-0.2234, 0.302, 0.9478), (-0.3334, 0.4311, 0.8604), (-0.4386, 0.5456, 0.7251), (-0.5247, 0.645, 0.5556), (-0.583, 0.7167, 0.3827), (-0.619, 0.7608, 0.1951), (-0.6311, 0.7757, -4.371e-08), (-0.619, 0.7608, -0.1951), (-0.583, 0.7167, -0.3827), (-0.5247, 0.645, -0.5556), (-0.4462, 0.5485, -0.7071), (-0.3506, 0.431, -0.8315), (-0.2415, 0.2969, -0.9239), (-0.1231, 0.1513, -0.9808), (-0.09259, 0.1807, 1.01), (-0.1806, 0.3294, 0.9517), (-0.2703, 0.4699, 0.8632), (-0.357, 0.5991, 0.7362), (-0.432, 0.7104, 0.5556), (-0.48, 0.7894, 0.3827), (-0.5096, 0.838, 0.1951), (-0.5196, 0.8544, -4.371e-08), (-0.5096, 0.838, -0.1951), (-0.48, 0.7894, -0.3827), (-0.432, 0.7104, -0.5556), (-0.3674, 0.6042, -0.7071), (-0.2887, 0.4747, -0.8315), (-0.1988, 0.327, -0.9239), (-0.1014, 0.1667, -0.9808), (-0.06936, 0.1906, 1.011), (-0.1339, 0.3516, 0.9569), (-0.201, 0.5057, 0.8775), (-0.2695, 0.6414, 0.7462), (-0.3313, 0.7626, 0.5556), (-0.3681, 0.8474, 0.3827), (-0.3907, 0.8996, 0.1951), (-0.3984, 0.9172, -4.371e-08), (-0.3907, 0.8996, -0.1951), (-0.3681, 0.8474, -0.3827), (-0.3313, 0.7626, -0.5556), (-0.2817, 0.6486, -0.7071), (-0.2213, 0.5096, -0.8315), (-0.1525, 0.351, -0.9239), (-0.07772, 0.1789, -0.9808), (-0.0457, 0.1976, 1.012), (-0.08474, 0.3733, 0.9714), (-0.1264, 0.5353, 0.8925), (-0.1754, 0.6745, 0.7565), (-0.2235, 0.8012, 0.5569), (-0.2493, 0.8896, 0.3827), (-0.2646, 0.9444, 0.1951), (-0.2698, 0.9629, -4.371e-08), (-0.2646, 0.9444, -0.1951), (-0.2493, 0.8896, -0.3827), (-0.2243, 0.8006, -0.5556), (-0.1908, 0.6809, -0.7071), (-0.1499, 0.535, -0.8315), (-0.1032, 0.3685, -0.9239), (-0.05263, 0.1879, -0.9808), (-0.0223, 0.2004, 1.011), (-0.03375, 0.3867, 0.9814), (-0.05256, 0.5439, 0.889), (-0.07269, 0.699, 0.7734), (-0.09755, 0.826, 0.5843), (-0.1258, 0.9153, 0.3827), (-0.1336, 0.9716, 0.1951), (-0.1362, 0.9907, -4.371e-08), (-0.1336, 0.9716, -0.1951), (-0.1258, 0.9153, -0.3827), (-0.1132, 0.8237, -0.5556), (-0.09628, 0.7005, -0.7071), (-0.07565, 0.5504, -0.8315), (-0.05211, 0.3791, -0.9239), (-0.02656, 0.1933, -0.9808), (0.002006, 0.206, 1.025), (0.01618, 0.3926, 0.9916), (0.02294, 0.5559, 0.9109), (0.02393, 0.7065, 0.7889), (0.01972, 0.8355, 0.6089), (0.005265, 0.9274, 0.3949), (-3.28e-08, 0.9808, 0.1951), (-3.28e-08, 0.9808, -0.1951), (-1.52e-07, 0.9239, -0.3827), (-1.148e-07, 0.7071, -0.7071), (4.453e-09, 0.5556, -0.8315), (-6.722e-09, 0.3827, -0.9239), (-2.721e-08, 0.1951, -0.9808)], [], [(682, 681, 4, 5), (688, 1, 12, 13), (683, 682, 5, 6), (689, 688, 13, 14), (684, 683, 6, 7), (690, 689, 14, 15), (685, 684, 7, 8), (691, 690, 15, 16), (0, 685, 8, 9), (679, 453, 2), (17, 691, 16), (686, 0, 9, 10), (680, 679, 2, 3), (687, 686, 10, 11), (681, 680, 3, 4), (1, 687, 11, 12), (11, 10, 26, 27), (4, 3, 19, 20), (12, 11, 27, 28), (5, 4, 20, 21), (13, 12, 28, 29), (6, 5, 21, 22), (14, 13, 29, 30), (7, 6, 22, 23), (15, 14, 30, 31), (8, 7, 23, 24), (16, 15, 31, 32), (9, 8, 24, 25), (2, 453, 18), (17, 16, 32), (10, 9, 25, 26), (3, 2, 18, 19), (31, 30, 45, 46), (24, 23, 38, 39), (32, 31, 46, 47), (25, 24, 39, 40), (18, 453, 33), (17, 32, 47), (26, 25, 40, 41), (19, 18, 33, 34), (27, 26, 41, 42), (20, 19, 34, 35), (28, 27, 42, 43), (21, 20, 35, 36), (29, 28, 43, 44), (22, 21, 36, 37), (30, 29, 44, 45), (23, 22, 37, 38), (43, 42, 57, 58), (36, 35, 50, 51), (44, 43, 58, 59), (37, 36, 51, 52), (45, 44, 59, 60), (38, 37, 52, 53), (46, 45, 60, 61), (39, 38, 53, 54), (47, 46, 61, 62), (40, 39, 54, 55), (33, 453, 48), (17, 47, 62), (41, 40, 55, 56), (34, 33, 48, 49), (42, 41, 56, 57), (35, 34, 49, 50), (62, 61, 76, 77), (55, 54, 69, 70), (48, 453, 63), (17, 62, 77), (56, 55, 70, 71), (49, 48, 63, 64), (57, 56, 71, 72), (50, 49, 64, 65), (58, 57, 72, 73), (51, 50, 65, 66), (59, 58, 73, 74), (52, 51, 66, 67), (60, 59, 74, 75), (53, 52, 67, 68), (61, 60, 75, 76), (54, 53, 68, 69), (66, 65, 80, 81), (74, 73, 88, 89), (67, 66, 81, 82), (75, 74, 89, 90), (68, 67, 82, 83), (76, 75, 90, 91), (69, 68, 83, 84), (77, 76, 91, 92), (70, 69, 84, 85), (63, 453, 78), (17, 77, 92), (71, 70, 85, 86), (64, 63, 78, 79), (72, 71, 86, 87), (65, 64, 79, 80), (73, 72, 87, 88), (85, 84, 99, 100), (78, 453, 93), (17, 92, 107), (86, 85, 100, 101), (79, 78, 93, 94), (87, 86, 101, 102), (80, 79, 94, 95), (88, 87, 102, 103), (81, 80, 95, 96), (89, 88, 103, 104), (82, 81, 96, 97), (90, 89, 104, 105), (83, 82, 97, 98), (91, 90, 105, 106), (84, 83, 98, 99), (92, 91, 106, 107), (104, 103, 118, 119), (97, 96, 111, 112), (105, 104, 119, 120), (98, 97, 112, 113), (106, 105, 120, 121), (99, 98, 113, 114), (107, 106, 121, 122), (100, 99, 114, 115), (93, 453, 108), (17, 107, 122), (101, 100, 115, 116), (94, 93, 108, 109), (102, 101, 116, 117), (95, 94, 109, 110), (103, 102, 117, 118), (96, 95, 110, 111), (108, 453, 123), (17, 122, 137), (116, 115, 130, 131), (109, 108, 123, 124), (117, 116, 131, 132), (110, 109, 124, 125), (118, 117, 132, 133), (111, 110, 125, 126), (119, 118, 133, 134), (112, 111, 126, 127), (120, 119, 134, 135), (113, 112, 127, 128), (121, 120, 135, 136), (114, 113, 128, 129), (122, 121, 136, 137), (115, 114, 129, 130), (127, 126, 141, 142), (135, 134, 149, 150), (128, 127, 142, 143), (136, 135, 150, 151), (129, 128, 143, 144), (137, 136, 151, 152), (130, 129, 144, 145), (123, 453, 138), (17, 137, 152), (131, 130, 145, 146), (124, 123, 138, 139), (132, 131, 146, 147), (125, 124, 139, 140), (133, 132, 147, 148), (126, 125, 140, 141), (134, 133, 148, 149), (146, 145, 160, 161), (139, 138, 153, 154), (147, 146, 161, 162), (140, 139, 154, 155), (148, 147, 162, 163), (141, 140, 155, 156), (149, 148, 163, 164), (142, 141, 156, 157), (150, 149, 164, 165), (143, 142, 157, 158), (151, 150, 165, 166), (144, 143, 158, 159), (152, 151, 166, 167), (145, 144, 159, 160), (138, 453, 153), (17, 152, 167), (165, 164, 179, 180), (158, 157, 172, 173), (166, 165, 180, 181), (159, 158, 173, 174), (167, 166, 181, 182), (160, 159, 174, 175), (153, 453, 168), (17, 167, 182), (161, 160, 175, 176), (154, 153, 168, 169), (162, 161, 176, 177), (155, 154, 169, 170), (163, 162, 177, 178), (156, 155, 170, 171), (164, 163, 178, 179), (157, 156, 171, 172), (177, 176, 191, 192), (170, 169, 184, 185), (178, 177, 192, 193), (171, 170, 185, 186), (179, 178, 193, 194), (172, 171, 186, 187), (180, 179, 194, 195), (173, 172, 187, 188), (181, 180, 195, 196), (174, 173, 188, 189), (182, 181, 196, 197), (175, 174, 189, 190), (168, 453, 183), (17, 182, 197), (176, 175, 190, 191), (169, 168, 183, 184), (196, 195, 210, 211), (189, 188, 203, 204), (197, 196, 211, 212), (190, 189, 204, 205), (183, 453, 198), (17, 197, 212), (191, 190, 205, 206), (184, 183, 198, 199), (192, 191, 206, 207), (185, 184, 199, 200), (193, 192, 207, 208), (186, 185, 200, 201), (194, 193, 208, 209), (187, 186, 201, 202), (195, 194, 209, 210), (188, 187, 202, 203), (200, 199, 214, 215), (208, 207, 222, 223), (201, 200, 215, 216), (209, 208, 223, 224), (202, 201, 216, 217), (210, 209, 224, 225), (203, 202, 217, 218), (211, 210, 225, 226), (204, 203, 218, 219), (212, 211, 226, 227), (205, 204, 219, 220), (198, 453, 213), (17, 212, 227), (206, 205, 220, 221), (199, 198, 213, 214), (207, 206, 221, 222), (219, 218, 233, 234), (227, 226, 241, 242), (220, 219, 234, 235), (213, 453, 228), (17, 227, 242), (221, 220, 235, 236), (214, 213, 228, 229), (222, 221, 236, 237), (215, 214, 229, 230), (223, 222, 237, 238), (216, 215, 230, 231), (224, 223, 238, 239), (217, 216, 231, 232), (225, 224, 239, 240), (218, 217, 232, 233), (226, 225, 240, 241), (238, 237, 252, 253), (231, 230, 245, 246), (239, 238, 253, 254), (232, 231, 246, 247), (240, 239, 254, 255), (233, 232, 247, 248), (241, 240, 255, 256), (234, 233, 248, 249), (242, 241, 256, 257), (235, 234, 249, 250), (228, 453, 243), (17, 242, 257), (236, 235, 250, 251), (229, 228, 243, 244), (237, 236, 251, 252), (230, 229, 244, 245), (257, 256, 271, 272), (250, 249, 264, 265), (243, 453, 258), (17, 257, 272), (251, 250, 265, 266), (244, 243, 258, 259), (252, 251, 266, 267), (245, 244, 259, 260), (253, 252, 267, 268), (246, 245, 260, 261), (254, 253, 268, 269), (247, 246, 261, 262), (255, 254, 269, 270), (248, 247, 262, 263), (256, 255, 270, 271), (249, 248, 263, 264), (261, 260, 275, 276), (269, 268, 283, 284), (262, 261, 276, 277), (270, 269, 284, 285), (263, 262, 277, 278), (271, 270, 285, 286), (264, 263, 278, 279), (272, 271, 286, 287), (265, 264, 279, 280), (258, 453, 273), (17, 272, 287), (266, 265, 280, 281), (259, 258, 273, 274), (267, 266, 281, 282), (260, 259, 274, 275), (268, 267, 282, 283), (280, 279, 294, 295), (273, 453, 288), (17, 287, 302), (281, 280, 295, 296), (274, 273, 288, 289), (282, 281, 296, 297), (275, 274, 289, 290), (283, 282, 297, 298), (276, 275, 290, 291), (284, 283, 298, 299), (277, 276, 291, 292), (285, 284, 299, 300), (278, 277, 292, 293), (286, 285, 300, 301), (279, 278, 293, 294), (287, 286, 301, 302), (299, 298, 313, 314), (292, 291, 306, 307), (300, 299, 314, 315), (293, 292, 307, 308), (301, 300, 315, 316), (294, 293, 308, 309), (302, 301, 316, 317), (295, 294, 309, 310), (288, 453, 303), (17, 302, 317), (296, 295, 310, 311), (289, 288, 303, 304), (297, 296, 311, 312), (290, 289, 304, 305), (298, 297, 312, 313), (291, 290, 305, 306), (17, 317, 332), (311, 310, 325, 326), (304, 303, 318, 319), (312, 311, 326, 327), (305, 304, 319, 320), (313, 312, 327, 328), (306, 305, 320, 321), (314, 313, 328, 329), (307, 306, 321, 322), (315, 314, 329, 330), (308, 307, 322, 323), (316, 315, 330, 331), (309, 308, 323, 324), (317, 316, 331, 332), (310, 309, 324, 325), (303, 453, 318), (330, 329, 344, 345), (323, 322, 337, 338), (331, 330, 345, 346), (324, 323, 338, 339), (332, 331, 346, 347), (325, 324, 339, 340), (318, 453, 333), (17, 332, 347), (326, 325, 340, 341), (319, 318, 333, 334), (327, 326, 341, 342), (320, 319, 334, 335), (328, 327, 342, 343), (321, 320, 335, 336), (329, 328, 343, 344), (322, 321, 336, 337), (334, 333, 348, 349), (342, 341, 356, 357), (335, 334, 349, 350), (343, 342, 357, 358), (336, 335, 350, 351), (344, 343, 358, 359), (337, 336, 351, 352), (345, 344, 359, 360), (338, 337, 352, 353), (346, 345, 360, 361), (339, 338, 353, 354), (347, 346, 361, 362), (340, 339, 354, 355), (333, 453, 348), (17, 347, 362), (341, 340, 355, 356), (353, 352, 367, 368), (361, 360, 375, 376), (354, 353, 368, 369), (362, 361, 376, 377), (355, 354, 369, 370), (348, 453, 363), (17, 362, 377), (356, 355, 370, 371), (349, 348, 363, 364), (357, 356, 371, 372), (350, 349, 364, 365), (358, 357, 372, 373), (351, 350, 365, 366), (359, 358, 373, 374), (352, 351, 366, 367), (360, 359, 374, 375), (372, 371, 386, 387), (365, 364, 379, 380), (373, 372, 387, 388), (366, 365, 380, 381), (374, 373, 388, 389), (367, 366, 381, 382), (375, 374, 389, 390), (368, 367, 382, 383), (376, 375, 390, 391), (369, 368, 383, 384), (377, 376, 391, 392), (370, 369, 384, 385), (363, 453, 378), (17, 377, 392), (371, 370, 385, 386), (364, 363, 378, 379), (391, 390, 405, 406), (384, 383, 398, 399), (392, 391, 406, 407), (385, 384, 399, 400), (378, 453, 393), (17, 392, 407), (386, 385, 400, 401), (379, 378, 393, 394), (387, 386, 401, 402), (380, 379, 394, 395), (388, 387, 402, 403), (381, 380, 395, 396), (389, 388, 403, 404), (382, 381, 396, 397), (390, 389, 404, 405), (383, 382, 397, 398), (395, 394, 409, 410), (403, 402, 417, 418), (396, 395, 410, 411), (404, 403, 418, 419), (397, 396, 411, 412), (405, 404, 419, 420), (398, 397, 412, 413), (406, 405, 420, 421), (399, 398, 413, 414), (407, 406, 421, 422), (400, 399, 414, 415), (393, 453, 408), (17, 407, 422), (401, 400, 415, 416), (394, 393, 408, 409), (402, 401, 416, 417), (414, 413, 428, 429), (422, 421, 436, 437), (415, 414, 429, 430), (408, 453, 423), (17, 422, 437), (416, 415, 430, 431), (409, 408, 423, 424), (417, 416, 431, 432), (410, 409, 424, 425), (418, 417, 432, 433), (411, 410, 425, 426), (419, 418, 433, 434), (412, 411, 426, 427), (420, 419, 434, 435), (413, 412, 427, 428), (421, 420, 435, 436), (433, 432, 447, 448), (426, 425, 440, 441), (434, 433, 448, 449), (427, 426, 441, 442), (435, 434, 449, 450), (428, 427, 442, 443), (436, 435, 450, 451), (429, 428, 443, 444), (437, 436, 451, 452), (430, 429, 444, 445), (423, 453, 438), (17, 437, 452), (431, 430, 445, 446), (424, 423, 438, 439), (432, 431, 446, 447), (425, 424, 439, 440), (452, 451, 467, 468), (445, 444, 460, 461), (438, 453, 454), (17, 452, 468), (446, 445, 461, 462), (439, 438, 454, 455), (447, 446, 462, 463), (440, 439, 455, 456), (448, 447, 463, 464), (441, 440, 456, 457), (449, 448, 464, 465), (442, 441, 457, 458), (450, 449, 465, 466), (443, 442, 458, 459), (451, 450, 466, 467), (444, 443, 459, 460), (465, 464, 479, 480), (458, 457, 472, 473), (466, 465, 480, 481), (459, 458, 473, 474), (467, 466, 481, 482), (460, 459, 474, 475), (468, 467, 482, 483), (461, 460, 475, 476), (454, 453, 469), (17, 468, 483), (462, 461, 476, 477), (455, 454, 469, 470), (463, 462, 477, 478), (456, 455, 470, 471), (464, 463, 478, 479), (457, 456, 471, 472), (469, 453, 484), (17, 483, 498), (477, 476, 491, 492), (470, 469, 484, 485), (478, 477, 492, 493), (471, 470, 485, 486), (479, 478, 493, 494), (472, 471, 486, 487), (480, 479, 494, 495), (473, 472, 487, 488), (481, 480, 495, 496), (474, 473, 488, 489), (482, 481, 496, 497), (475, 474, 489, 490), (483, 482, 497, 498), (476, 475, 490, 491), (488, 487, 502, 503), (496, 495, 510, 511), (489, 488, 503, 504), (497, 496, 511, 512), (490, 489, 504, 505), (498, 497, 512, 513), (491, 490, 505, 506), (484, 453, 499), (17, 498, 513), (492, 491, 506, 507), (485, 484, 499, 500), (493, 492, 507, 508), (486, 485, 500, 501), (494, 493, 508, 509), (487, 486, 501, 502), (495, 494, 509, 510), (507, 506, 521, 522), (500, 499, 514, 515), (508, 507, 522, 523), (501, 500, 515, 516), (509, 508, 523, 524), (502, 501, 516, 517), (510, 509, 524, 525), (503, 502, 517, 518), (511, 510, 525, 526), (504, 503, 518, 519), (512, 511, 526, 527), (505, 504, 519, 520), (513, 512, 527, 528), (506, 505, 520, 521), (499, 453, 514), (17, 513, 528), (526, 525, 540, 541), (519, 518, 533, 534), (527, 526, 541, 542), (520, 519, 534, 535), (528, 527, 542, 543), (521, 520, 535, 536), (514, 453, 529), (17, 528, 543), (522, 521, 536, 537), (515, 514, 529, 530), (523, 522, 537, 538), (516, 515, 530, 531), (524, 523, 538, 539), (517, 516, 531, 532), (525, 524, 539, 540), (518, 517, 532, 533), (530, 529, 544, 545), (538, 537, 552, 553), (531, 530, 545, 546), (539, 538, 553, 554), (532, 531, 546, 547), (540, 539, 554, 555), (533, 532, 547, 548), (541, 540, 555, 556), (534, 533, 548, 549), (542, 541, 556, 557), (535, 534, 549, 550), (543, 542, 557, 558), (536, 535, 550, 551), (529, 453, 544), (17, 543, 558), (537, 536, 551, 552), (549, 548, 563, 564), (557, 556, 571, 572), (550, 549, 564, 565), (558, 557, 572, 573), (551, 550, 565, 566), (544, 453, 559), (17, 558, 573), (552, 551, 566, 567), (545, 544, 559, 560), (553, 552, 567, 568), (546, 545, 560, 561), (554, 553, 568, 569), (547, 546, 561, 562), (555, 554, 569, 570), (548, 547, 562, 563), (556, 555, 570, 571), (568, 567, 582, 583), (561, 560, 575, 576), (569, 568, 583, 584), (562, 561, 576, 577), (570, 569, 584, 585), (563, 562, 577, 578), (571, 570, 585, 586), (564, 563, 578, 579), (572, 571, 586, 587), (565, 564, 579, 580), (573, 572, 587, 588), (566, 565, 580, 581), (559, 453, 574), (17, 573, 588), (567, 566, 581, 582), (560, 559, 574, 575), (587, 586, 601, 602), (580, 579, 594, 595), (588, 587, 602, 603), (581, 580, 595, 596), (574, 453, 589), (17, 588, 603), (582, 581, 596, 597), (575, 574, 589, 590), (583, 582, 597, 598), (576, 575, 590, 591), (584, 583, 598, 599), (577, 576, 591, 592), (585, 584, 599, 600), (578, 577, 592, 593), (586, 585, 600, 601), (579, 578, 593, 594), (599, 598, 613, 614), (592, 591, 606, 607), (600, 599, 614, 615), (593, 592, 607, 608), (601, 600, 615, 616), (594, 593, 608, 609), (602, 601, 616, 617), (595, 594, 609, 610), (603, 602, 617, 618), (596, 595, 610, 611), (589, 453, 604), (17, 603, 618), (597, 596, 611, 612), (590, 589, 604, 605), (598, 597, 612, 613), (591, 590, 605, 606), (618, 617, 632, 633), (611, 610, 625, 626), (604, 453, 619), (17, 618, 633), (612, 611, 626, 627), (605, 604, 619, 620), (613, 612, 627, 628), (606, 605, 620, 621), (614, 613, 628, 629), (607, 606, 621, 622), (615, 614, 629, 630), (608, 607, 622, 623), (616, 615, 630, 631), (609, 608, 623, 624), (617, 616, 631, 632), (610, 609, 624, 625), (622, 621, 636, 637), (630, 629, 644, 645), (623, 622, 637, 638), (631, 630, 645, 646), (624, 623, 638, 639), (632, 631, 646, 647), (625, 624, 639, 640), (633, 632, 647, 648), (626, 625, 640, 641), (619, 453, 634), (17, 633, 648), (627, 626, 641, 642), (620, 619, 634, 635), (628, 627, 642, 643), (621, 620, 635, 636), (629, 628, 643, 644), (641, 640, 655, 656), (634, 453, 649), (17, 648, 663), (642, 641, 656, 657), (635, 634, 649, 650), (643, 642, 657, 658), (636, 635, 650, 651), (644, 643, 658, 659), (637, 636, 651, 652), (645, 644, 659, 660), (638, 637, 652, 653), (646, 645, 660, 661), (639, 638, 653, 654), (647, 646, 661, 662), (640, 639, 654, 655), (648, 647, 662, 663), (660, 659, 674, 675), (653, 652, 667, 668), (661, 660, 675, 676), (654, 653, 668, 669), (662, 661, 676, 677), (655, 654, 669, 670), (663, 662, 677, 678), (656, 655, 670, 671), (649, 453, 664), (17, 663, 678), (657, 656, 671, 672), (650, 649, 664, 665), (658, 657, 672, 673), (651, 650, 665, 666), (659, 658, 673, 674), (652, 651, 666, 667), (664, 453, 679), (17, 678, 691), (672, 671, 0, 686), (665, 664, 679, 680), (673, 672, 686, 687), (666, 665, 680, 681), (674, 673, 687, 1), (667, 666, 681, 682), (675, 674, 1, 688), (668, 667, 682, 683), (676, 675, 688, 689), (669, 668, 683, 684), (677, 676, 689, 690), (670, 669, 684, 685), (678, 677, 690, 691), (671, 670, 685, 0)])
_uv = me_sphere.uv_layers.new(name='UVMap')
_uv.uv.foreach_set('vector', [0.7391, 0.75, 0.7391, 0.8125, 0.7174, 0.8125, 0.7174, 0.75, 0.7391, 0.25, 0.7391, 0.3125, 0.7174, 0.3125, 0.7174, 0.25, 0.7391, 0.6875, 0.7391, 0.75, 0.7174, 0.75, 0.7174, 0.6875, 0.7391, 0.1875, 0.7391, 0.25, 0.7174, 0.25, 0.7174, 0.1875, 0.7391, 0.625, 0.7391, 0.6875, 0.7174, 0.6875, 0.7174, 0.625, 0.7391, 0.125, 0.7391, 0.1875, 0.7174, 0.1875, 0.7174, 0.125, 0.7391, 0.5625, 0.7391, 0.625, 0.7174, 0.625, 0.7174, 0.5625, 0.7391, 0.0625, 0.7391, 0.125, 0.7174, 0.125, 0.7174, 0.0625, 0.7391, 0.5, 0.7391, 0.5625, 0.7174, 0.5625, 0.7174, 0.5, 0.7391, 0.9375, 0.7283, 1.0, 0.7174, 0.9375, 0.7283, 0.0, 0.7391, 0.0625, 0.7174, 0.0625, 0.7391, 0.4375, 0.7391, 0.5, 0.7174, 0.5, 0.7174, 0.4375, 0.7391, 0.875, 0.7391, 0.9375, 0.7174, 0.9375, 0.7174, 0.875, 0.7391, 0.375, 0.7391, 0.4375, 0.7174, 0.4375, 0.7174, 0.375, 0.7391, 0.8125, 0.7391, 0.875, 0.7174, 0.875, 0.7174, 0.8125, 0.7391, 0.3125, 0.7391, 0.375, 0.7174, 0.375, 0.7174, 0.3125, 0.7174, 0.375, 0.7174, 0.4375, 0.6957, 0.4375, 0.6957, 0.375, 0.7174, 0.8125, 0.7174, 0.875, 0.6957, 0.875, 0.6957, 0.8125, 0.7174, 0.3125, 0.7174, 0.375, 0.6957, 0.375, 0.6957, 0.3125, 0.7174, 0.75, 0.7174, 0.8125, 0.6957, 0.8125, 0.6957, 0.75, 0.7174, 0.25, 0.7174, 0.3125, 0.6957, 0.3125, 0.6957, 0.25, 0.7174, 0.6875, 0.7174, 0.75, 0.6957, 0.75, 0.6957, 0.6875, 0.7174, 0.1875, 0.7174, 0.25, 0.6957, 0.25, 0.6957, 0.1875, 0.7174, 0.625, 0.7174, 0.6875, 0.6957, 0.6875, 0.6957, 0.625, 0.7174, 0.125, 0.7174, 0.1875, 0.6957, 0.1875, 0.6957, 0.125, 0.7174, 0.5625, 0.7174, 0.625, 0.6957, 0.625, 0.6957, 0.5625, 0.7174, 0.0625, 0.7174, 0.125, 0.6957, 0.125, 0.6957, 0.0625, 0.7174, 0.5, 0.7174, 0.5625, 0.6957, 0.5625, 0.6957, 0.5, 0.7174, 0.9375, 0.7065, 1.0, 0.6957, 0.9375, 0.7065, 0.0, 0.7174, 0.0625, 0.6957, 0.0625, 0.7174, 0.4375, 0.7174, 0.5, 0.6957, 0.5, 0.6957, 0.4375, 0.7174, 0.875, 0.7174, 0.9375, 0.6957, 0.9375, 0.6957, 0.875, 0.6957, 0.125, 0.6957, 0.1875, 0.6739, 0.1875, 0.6739, 0.125, 0.6957, 0.5625, 0.6957, 0.625, 0.6739, 0.625, 0.6739, 0.5625, 0.6957, 0.0625, 0.6957, 0.125, 0.6739, 0.125, 0.6739, 0.0625, 0.6957, 0.5, 0.6957, 0.5625, 0.6739, 0.5625, 0.6739, 0.5, 0.6957, 0.9375, 0.6848, 1.0, 0.6739, 0.9375, 0.6848, 0.0, 0.6957, 0.0625, 0.6739, 0.0625, 0.6957, 0.4375, 0.6957, 0.5, 0.6739, 0.5, 0.6739, 0.4375, 0.6957, 0.875, 0.6957, 0.9375, 0.6739, 0.9375, 0.6739, 0.875, 0.6957, 0.375, 0.6957, 0.4375, 0.6739, 0.4375, 0.6739, 0.375, 0.6957, 0.8125, 0.6957, 0.875, 0.6739, 0.875, 0.6739, 0.8125, 0.6957, 0.3125, 0.6957, 0.375, 0.6739, 0.375, 0.6739, 0.3125, 0.6957, 0.75, 0.6957, 0.8125, 0.6739, 0.8125, 0.6739, 0.75, 0.6957, 0.25, 0.6957, 0.3125, 0.6739, 0.3125, 0.6739, 0.25, 0.6957, 0.6875, 0.6957, 0.75, 0.6739, 0.75, 0.6739, 0.6875, 0.6957, 0.1875, 0.6957, 0.25, 0.6739, 0.25, 0.6739, 0.1875, 0.6957, 0.625, 0.6957, 0.6875, 0.6739, 0.6875, 0.6739, 0.625, 0.6739, 0.3125, 0.6739, 0.375, 0.6522, 0.375, 0.6522, 0.3125, 0.6739, 0.75, 0.6739, 0.8125, 0.6522, 0.8125, 0.6522, 0.75, 0.6739, 0.25, 0.6739, 0.3125, 0.6522, 0.3125, 0.6522, 0.25, 0.6739, 0.6875, 0.6739, 0.75, 0.6522, 0.75, 0.6522, 0.6875, 0.6739, 0.1875, 0.6739, 0.25, 0.6522, 0.25, 0.6522, 0.1875, 0.6739, 0.625, 0.6739, 0.6875, 0.6522, 0.6875, 0.6522, 0.625, 0.6739, 0.125, 0.6739, 0.1875, 0.6522, 0.1875, 0.6522, 0.125, 0.6739, 0.5625, 0.6739, 0.625, 0.6522, 0.625, 0.6522, 0.5625, 0.6739, 0.0625, 0.6739, 0.125, 0.6522, 0.125, 0.6522, 0.0625, 0.6739, 0.5, 0.6739, 0.5625, 0.6522, 0.5625, 0.6522, 0.5, 0.6739, 0.9375, 0.663, 1.0, 0.6522, 0.9375, 0.663, 0.0, 0.6739, 0.0625, 0.6522, 0.0625, 0.6739, 0.4375, 0.6739, 0.5, 0.6522, 0.5, 0.6522, 0.4375, 0.6739, 0.875, 0.6739, 0.9375, 0.6522, 0.9375, 0.6522, 0.875, 0.6739, 0.375, 0.6739, 0.4375, 0.6522, 0.4375, 0.6522, 0.375, 0.6739, 0.8125, 0.6739, 0.875, 0.6522, 0.875, 0.6522, 0.8125, 0.6522, 0.0625, 0.6522, 0.125, 0.6304, 0.125, 0.6304, 0.0625, 0.6522, 0.5, 0.6522, 0.5625, 0.6304, 0.5625, 0.6304, 0.5, 0.6522, 0.9375, 0.6413, 1.0, 0.6304, 0.9375, 0.6413, 0.0, 0.6522, 0.0625, 0.6304, 0.0625, 0.6522, 0.4375, 0.6522, 0.5, 0.6304, 0.5, 0.6304, 0.4375, 0.6522, 0.875, 0.6522, 0.9375, 0.6304, 0.9375, 0.6304, 0.875, 0.6522, 0.375, 0.6522, 0.4375, 0.6304, 0.4375, 0.6304, 0.375, 0.6522, 0.8125, 0.6522, 0.875, 0.6304, 0.875, 0.6304, 0.8125, 0.6522, 0.3125, 0.6522, 0.375, 0.6304, 0.375, 0.6304, 0.3125, 0.6522, 0.75, 0.6522, 0.8125, 0.6304, 0.8125, 0.6304, 0.75, 0.6522, 0.25, 0.6522, 0.3125, 0.6304, 0.3125, 0.6304, 0.25, 0.6522, 0.6875, 0.6522, 0.75, 0.6304, 0.75, 0.6304, 0.6875, 0.6522, 0.1875, 0.6522, 0.25, 0.6304, 0.25, 0.6304, 0.1875, 0.6522, 0.625, 0.6522, 0.6875, 0.6304, 0.6875, 0.6304, 0.625, 0.6522, 0.125, 0.6522, 0.1875, 0.6304, 0.1875, 0.6304, 0.125, 0.6522, 0.5625, 0.6522, 0.625, 0.6304, 0.625, 0.6304, 0.5625, 0.6304, 0.75, 0.6304, 0.8125, 0.6087, 0.8125, 0.6087, 0.75, 0.6304, 0.25, 0.6304, 0.3125, 0.6087, 0.3125, 0.6087, 0.25, 0.6304, 0.6875, 0.6304, 0.75, 0.6087, 0.75, 0.6087, 0.6875, 0.6304, 0.1875, 0.6304, 0.25, 0.6087, 0.25, 0.6087, 0.1875, 0.6304, 0.625, 0.6304, 0.6875, 0.6087, 0.6875, 0.6087, 0.625, 0.6304, 0.125, 0.6304, 0.1875, 0.6087, 0.1875, 0.6087, 0.125, 0.6304, 0.5625, 0.6304, 0.625, 0.6087, 0.625, 0.6087, 0.5625, 0.6304, 0.0625, 0.6304, 0.125, 0.6087, 0.125, 0.6087, 0.0625, 0.6304, 0.5, 0.6304, 0.5625, 0.6087, 0.5625, 0.6087, 0.5, 0.6304, 0.9375, 0.6196, 1.0, 0.6087, 0.9375, 0.6196, 0.0, 0.6304, 0.0625, 0.6087, 0.0625, 0.6304, 0.4375, 0.6304, 0.5, 0.6087, 0.5, 0.6087, 0.4375, 0.6304, 0.875, 0.6304, 0.9375, 0.6087, 0.9375, 0.6087, 0.875, 0.6304, 0.375, 0.6304, 0.4375, 0.6087, 0.4375, 0.6087, 0.375, 0.6304, 0.8125, 0.6304, 0.875, 0.6087, 0.875, 0.6087, 0.8125, 0.6304, 0.3125, 0.6304, 0.375, 0.6087, 0.375, 0.6087, 0.3125, 0.6087, 0.5, 0.6087, 0.5625, 0.587, 0.5625, 0.587, 0.5, 0.6087, 0.9375, 0.5978, 1.0, 0.587, 0.9375, 0.5978, 0.0, 0.6087, 0.0625, 0.587, 0.0625, 0.6087, 0.4375, 0.6087, 0.5, 0.587, 0.5, 0.587, 0.4375, 0.6087, 0.875, 0.6087, 0.9375, 0.587, 0.9375, 0.587, 0.875, 0.6087, 0.375, 0.6087, 0.4375, 0.587, 0.4375, 0.587, 0.375, 0.6087, 0.8125, 0.6087, 0.875, 0.587, 0.875, 0.587, 0.8125, 0.6087, 0.3125, 0.6087, 0.375, 0.587, 0.375, 0.587, 0.3125, 0.6087, 0.75, 0.6087, 0.8125, 0.587, 0.8125, 0.587, 0.75, 0.6087, 0.25, 0.6087, 0.3125, 0.587, 0.3125, 0.587, 0.25, 0.6087, 0.6875, 0.6087, 0.75, 0.587, 0.75, 0.587, 0.6875, 0.6087, 0.1875, 0.6087, 0.25, 0.587, 0.25, 0.587, 0.1875, 0.6087, 0.625, 0.6087, 0.6875, 0.587, 0.6875, 0.587, 0.625, 0.6087, 0.125, 0.6087, 0.1875, 0.587, 0.1875, 0.587, 0.125, 0.6087, 0.5625, 0.6087, 0.625, 0.587, 0.625, 0.587, 0.5625, 0.6087, 0.0625, 0.6087, 0.125, 0.587, 0.125, 0.587, 0.0625, 0.587, 0.25, 0.587, 0.3125, 0.5652, 0.3125, 0.5652, 0.25, 0.587, 0.6875, 0.587, 0.75, 0.5652, 0.75, 0.5652, 0.6875, 0.587, 0.1875, 0.587, 0.25, 0.5652, 0.25, 0.5652, 0.1875, 0.587, 0.625, 0.587, 0.6875, 0.5652, 0.6875, 0.5652, 0.625, 0.587, 0.125, 0.587, 0.1875, 0.5652, 0.1875, 0.5652, 0.125, 0.587, 0.5625, 0.587, 0.625, 0.5652, 0.625, 0.5652, 0.5625, 0.587, 0.0625, 0.587, 0.125, 0.5652, 0.125, 0.5652, 0.0625, 0.587, 0.5, 0.587, 0.5625, 0.5652, 0.5625, 0.5652, 0.5, 0.587, 0.9375, 0.5761, 1.0, 0.5652, 0.9375, 0.5761, 0.0, 0.587, 0.0625, 0.5652, 0.0625, 0.587, 0.4375, 0.587, 0.5, 0.5652, 0.5, 0.5652, 0.4375, 0.587, 0.875, 0.587, 0.9375, 0.5652, 0.9375, 0.5652, 0.875, 0.587, 0.375, 0.587, 0.4375, 0.5652, 0.4375, 0.5652, 0.375, 0.587, 0.8125, 0.587, 0.875, 0.5652, 0.875, 0.5652, 0.8125, 0.587, 0.3125, 0.587, 0.375, 0.5652, 0.375, 0.5652, 0.3125, 0.587, 0.75, 0.587, 0.8125, 0.5652, 0.8125, 0.5652, 0.75, 0.5652, 0.9375, 0.5543, 1.0, 0.5435, 0.9375, 0.5543, 0.0, 0.5652, 0.0625, 0.5435, 0.0625, 0.5652, 0.4375, 0.5652, 0.5, 0.5435, 0.5, 0.5435, 0.4375, 0.5652, 0.875, 0.5652, 0.9375, 0.5435, 0.9375, 0.5435, 0.875, 0.5652, 0.375, 0.5652, 0.4375, 0.5435, 0.4375, 0.5435, 0.375, 0.5652, 0.8125, 0.5652, 0.875, 0.5435, 0.875, 0.5435, 0.8125, 0.5652, 0.3125, 0.5652, 0.375, 0.5435, 0.375, 0.5435, 0.3125, 0.5652, 0.75, 0.5652, 0.8125, 0.5435, 0.8125, 0.5435, 0.75, 0.5652, 0.25, 0.5652, 0.3125, 0.5435, 0.3125, 0.5435, 0.25, 0.5652, 0.6875, 0.5652, 0.75, 0.5435, 0.75, 0.5435, 0.6875, 0.5652, 0.1875, 0.5652, 0.25, 0.5435, 0.25, 0.5435, 0.1875, 0.5652, 0.625, 0.5652, 0.6875, 0.5435, 0.6875, 0.5435, 0.625, 0.5652, 0.125, 0.5652, 0.1875, 0.5435, 0.1875, 0.5435, 0.125, 0.5652, 0.5625, 0.5652, 0.625, 0.5435, 0.625, 0.5435, 0.5625, 0.5652, 0.0625, 0.5652, 0.125, 0.5435, 0.125, 0.5435, 0.0625, 0.5652, 0.5, 0.5652, 0.5625, 0.5435, 0.5625, 0.5435, 0.5, 0.5435, 0.6875, 0.5435, 0.75, 0.5217, 0.75, 0.5217, 0.6875, 0.5435, 0.1875, 0.5435, 0.25, 0.5217, 0.25, 0.5217, 0.1875, 0.5435, 0.625, 0.5435, 0.6875, 0.5217, 0.6875, 0.5217, 0.625, 0.5435, 0.125, 0.5435, 0.1875, 0.5217, 0.1875, 0.5217, 0.125, 0.5435, 0.5625, 0.5435, 0.625, 0.5217, 0.625, 0.5217, 0.5625, 0.5435, 0.0625, 0.5435, 0.125, 0.5217, 0.125, 0.5217, 0.0625, 0.5435, 0.5, 0.5435, 0.5625, 0.5217, 0.5625, 0.5217, 0.5, 0.5435, 0.9375, 0.5326, 1.0, 0.5217, 0.9375, 0.5326, 0.0, 0.5435, 0.0625, 0.5217, 0.0625, 0.5435, 0.4375, 0.5435, 0.5, 0.5217, 0.5, 0.5217, 0.4375, 0.5435, 0.875, 0.5435, 0.9375, 0.5217, 0.9375, 0.5217, 0.875, 0.5435, 0.375, 0.5435, 0.4375, 0.5217, 0.4375, 0.5217, 0.375, 0.5435, 0.8125, 0.5435, 0.875, 0.5217, 0.875, 0.5217, 0.8125, 0.5435, 0.3125, 0.5435, 0.375, 0.5217, 0.375, 0.5217, 0.3125, 0.5435, 0.75, 0.5435, 0.8125, 0.5217, 0.8125, 0.5217, 0.75, 0.5435, 0.25, 0.5435, 0.3125, 0.5217, 0.3125, 0.5217, 0.25, 0.5217, 0.4375, 0.5217, 0.5, 0.5, 0.5, 0.5, 0.4375, 0.5217, 0.875, 0.5217, 0.9375, 0.5, 0.9375, 0.5, 0.875, 0.5217, 0.375, 0.5217, 0.4375, 0.5, 0.4375, 0.5, 0.375, 0.5217, 0.8125, 0.5217, 0.875, 0.5, 0.875, 0.5, 0.8125, 0.5217, 0.3125, 0.5217, 0.375, 0.5, 0.375, 0.5, 0.3125, 0.5217, 0.75, 0.5217, 0.8125, 0.5, 0.8125, 0.5, 0.75, 0.5217, 0.25, 0.5217, 0.3125, 0.5, 0.3125, 0.5, 0.25, 0.5217, 0.6875, 0.5217, 0.75, 0.5, 0.75, 0.5, 0.6875, 0.5217, 0.1875, 0.5217, 0.25, 0.5, 0.25, 0.5, 0.1875, 0.5217, 0.625, 0.5217, 0.6875, 0.5, 0.6875, 0.5, 0.625, 0.5217, 0.125, 0.5217, 0.1875, 0.5, 0.1875, 0.5, 0.125, 0.5217, 0.5625, 0.5217, 0.625, 0.5, 0.625, 0.5, 0.5625, 0.5217, 0.0625, 0.5217, 0.125, 0.5, 0.125, 0.5, 0.0625, 0.5217, 0.5, 0.5217, 0.5625, 0.5, 0.5625, 0.5, 0.5, 0.5217, 0.9375, 0.5109, 1.0, 0.5, 0.9375, 0.5109, 0.0, 0.5217, 0.0625, 0.5, 0.0625, 0.5, 0.1875, 0.5, 0.25, 0.4783, 0.25, 0.4783, 0.1875, 0.5, 0.625, 0.5, 0.6875, 0.4783, 0.6875, 0.4783, 0.625, 0.5, 0.125, 0.5, 0.1875, 0.4783, 0.1875, 0.4783, 0.125, 0.5, 0.5625, 0.5, 0.625, 0.4783, 0.625, 0.4783, 0.5625, 0.5, 0.0625, 0.5, 0.125, 0.4783, 0.125, 0.4783, 0.0625, 0.5, 0.5, 0.5, 0.5625, 0.4783, 0.5625, 0.4783, 0.5, 0.5, 0.9375, 0.4891, 1.0, 0.4783, 0.9375, 0.4891, 0.0, 0.5, 0.0625, 0.4783, 0.0625, 0.5, 0.4375, 0.5, 0.5, 0.4783, 0.5, 0.4783, 0.4375, 0.5, 0.875, 0.5, 0.9375, 0.4783, 0.9375, 0.4783, 0.875, 0.5, 0.375, 0.5, 0.4375, 0.4783, 0.4375, 0.4783, 0.375, 0.5, 0.8125, 0.5, 0.875, 0.4783, 0.875, 0.4783, 0.8125, 0.5, 0.3125, 0.5, 0.375, 0.4783, 0.375, 0.4783, 0.3125, 0.5, 0.75, 0.5, 0.8125, 0.4783, 0.8125, 0.4783, 0.75, 0.5, 0.25, 0.5, 0.3125, 0.4783, 0.3125, 0.4783, 0.25, 0.5, 0.6875, 0.5, 0.75, 0.4783, 0.75, 0.4783, 0.6875, 0.4783, 0.375, 0.4783, 0.4375, 0.4565, 0.4375, 0.4565, 0.375, 0.4783, 0.8125, 0.4783, 0.875, 0.4565, 0.875, 0.4565, 0.8125, 0.4783, 0.3125, 0.4783, 0.375, 0.4565, 0.375, 0.4565, 0.3125, 0.4783, 0.75, 0.4783, 0.8125, 0.4565, 0.8125, 0.4565, 0.75, 0.4783, 0.25, 0.4783, 0.3125, 0.4565, 0.3125, 0.4565, 0.25, 0.4783, 0.6875, 0.4783, 0.75, 0.4565, 0.75, 0.4565, 0.6875, 0.4783, 0.1875, 0.4783, 0.25, 0.4565, 0.25, 0.4565, 0.1875, 0.4783, 0.625, 0.4783, 0.6875, 0.4565, 0.6875, 0.4565, 0.625, 0.4783, 0.125, 0.4783, 0.1875, 0.4565, 0.1875, 0.4565, 0.125, 0.4783, 0.5625, 0.4783, 0.625, 0.4565, 0.625, 0.4565, 0.5625, 0.4783, 0.0625, 0.4783, 0.125, 0.4565, 0.125, 0.4565, 0.0625, 0.4783, 0.5, 0.4783, 0.5625, 0.4565, 0.5625, 0.4565, 0.5, 0.4783, 0.9375, 0.4674, 1.0, 0.4565, 0.9375, 0.4674, 0.0, 0.4783, 0.0625, 0.4565, 0.0625, 0.4783, 0.4375, 0.4783, 0.5, 0.4565, 0.5, 0.4565, 0.4375, 0.4783, 0.875, 0.4783, 0.9375, 0.4565, 0.9375, 0.4565, 0.875, 0.4565, 0.125, 0.4565, 0.1875, 0.4348, 0.1875, 0.4348, 0.125, 0.4565, 0.5625, 0.4565, 0.625, 0.4348, 0.625, 0.4348, 0.5625, 0.4565, 0.0625, 0.4565, 0.125, 0.4348, 0.125, 0.4348, 0.0625, 0.4565, 0.5, 0.4565, 0.5625, 0.4348, 0.5625, 0.4348, 0.5, 0.4565, 0.9375, 0.4457, 1.0, 0.4348, 0.9375, 0.4457, 0.0, 0.4565, 0.0625, 0.4348, 0.0625, 0.4565, 0.4375, 0.4565, 0.5, 0.4348, 0.5, 0.4348, 0.4375, 0.4565, 0.875, 0.4565, 0.9375, 0.4348, 0.9375, 0.4348, 0.875, 0.4565, 0.375, 0.4565, 0.4375, 0.4348, 0.4375, 0.4348, 0.375, 0.4565, 0.8125, 0.4565, 0.875, 0.4348, 0.875, 0.4348, 0.8125, 0.4565, 0.3125, 0.4565, 0.375, 0.4348, 0.375, 0.4348, 0.3125, 0.4565, 0.75, 0.4565, 0.8125, 0.4348, 0.8125, 0.4348, 0.75, 0.4565, 0.25, 0.4565, 0.3125, 0.4348, 0.3125, 0.4348, 0.25, 0.4565, 0.6875, 0.4565, 0.75, 0.4348, 0.75, 0.4348, 0.6875, 0.4565, 0.1875, 0.4565, 0.25, 0.4348, 0.25, 0.4348, 0.1875, 0.4565, 0.625, 0.4565, 0.6875, 0.4348, 0.6875, 0.4348, 0.625, 0.4348, 0.8125, 0.4348, 0.875, 0.413, 0.875, 0.413, 0.8125, 0.4348, 0.3125, 0.4348, 0.375, 0.413, 0.375, 0.413, 0.3125, 0.4348, 0.75, 0.4348, 0.8125, 0.413, 0.8125, 0.413, 0.75, 0.4348, 0.25, 0.4348, 0.3125, 0.413, 0.3125, 0.413, 0.25, 0.4348, 0.6875, 0.4348, 0.75, 0.413, 0.75, 0.413, 0.6875, 0.4348, 0.1875, 0.4348, 0.25, 0.413, 0.25, 0.413, 0.1875, 0.4348, 0.625, 0.4348, 0.6875, 0.413, 0.6875, 0.413, 0.625, 0.4348, 0.125, 0.4348, 0.1875, 0.413, 0.1875, 0.413, 0.125, 0.4348, 0.5625, 0.4348, 0.625, 0.413, 0.625, 0.413, 0.5625, 0.4348, 0.0625, 0.4348, 0.125, 0.413, 0.125, 0.413, 0.0625, 0.4348, 0.5, 0.4348, 0.5625, 0.413, 0.5625, 0.413, 0.5, 0.4348, 0.9375, 0.4239, 1.0, 0.413, 0.9375, 0.4239, 0.0, 0.4348, 0.0625, 0.413, 0.0625, 0.4348, 0.4375, 0.4348, 0.5, 0.413, 0.5, 0.413, 0.4375, 0.4348, 0.875, 0.4348, 0.9375, 0.413, 0.9375, 0.413, 0.875, 0.4348, 0.375, 0.4348, 0.4375, 0.413, 0.4375, 0.413, 0.375, 0.413, 0.5625, 0.413, 0.625, 0.3913, 0.625, 0.3913, 0.5625, 0.413, 0.0625, 0.413, 0.125, 0.3913, 0.125, 0.3913, 0.0625, 0.413, 0.5, 0.413, 0.5625, 0.3913, 0.5625, 0.3913, 0.5, 0.413, 0.9375, 0.4022, 1.0, 0.3913, 0.9375, 0.4022, 0.0, 0.413, 0.0625, 0.3913, 0.0625, 0.413, 0.4375, 0.413, 0.5, 0.3913, 0.5, 0.3913, 0.4375, 0.413, 0.875, 0.413, 0.9375, 0.3913, 0.9375, 0.3913, 0.875, 0.413, 0.375, 0.413, 0.4375, 0.3913, 0.4375, 0.3913, 0.375, 0.413, 0.8125, 0.413, 0.875, 0.3913, 0.875, 0.3913, 0.8125, 0.413, 0.3125, 0.413, 0.375, 0.3913, 0.375, 0.3913, 0.3125, 0.413, 0.75, 0.413, 0.8125, 0.3913, 0.8125, 0.3913, 0.75, 0.413, 0.25, 0.413, 0.3125, 0.3913, 0.3125, 0.3913, 0.25, 0.413, 0.6875, 0.413, 0.75, 0.3913, 0.75, 0.3913, 0.6875, 0.413, 0.1875, 0.413, 0.25, 0.3913, 0.25, 0.3913, 0.1875, 0.413, 0.625, 0.413, 0.6875, 0.3913, 0.6875, 0.3913, 0.625, 0.413, 0.125, 0.413, 0.1875, 0.3913, 0.1875, 0.3913, 0.125, 0.3913, 0.3125, 0.3913, 0.375, 0.3696, 0.375, 0.3696, 0.3125, 0.3913, 0.75, 0.3913, 0.8125, 0.3696, 0.8125, 0.3696, 0.75, 0.3913, 0.25, 0.3913, 0.3125, 0.3696, 0.3125, 0.3696, 0.25, 0.3913, 0.6875, 0.3913, 0.75, 0.3696, 0.75, 0.3696, 0.6875, 0.3913, 0.1875, 0.3913, 0.25, 0.3696, 0.25, 0.3696, 0.1875, 0.3913, 0.625, 0.3913, 0.6875, 0.3696, 0.6875, 0.3696, 0.625, 0.3913, 0.125, 0.3913, 0.1875, 0.3696, 0.1875, 0.3696, 0.125, 0.3913, 0.5625, 0.3913, 0.625, 0.3696, 0.625, 0.3696, 0.5625, 0.3913, 0.0625, 0.3913, 0.125, 0.3696, 0.125, 0.3696, 0.0625, 0.3913, 0.5, 0.3913, 0.5625, 0.3696, 0.5625, 0.3696, 0.5, 0.3913, 0.9375, 0.3804, 1.0, 0.3696, 0.9375, 0.3804, 0.0, 0.3913, 0.0625, 0.3696, 0.0625, 0.3913, 0.4375, 0.3913, 0.5, 0.3696, 0.5, 0.3696, 0.4375, 0.3913, 0.875, 0.3913, 0.9375, 0.3696, 0.9375, 0.3696, 0.875, 0.3913, 0.375, 0.3913, 0.4375, 0.3696, 0.4375, 0.3696, 0.375, 0.3913, 0.8125, 0.3913, 0.875, 0.3696, 0.875, 0.3696, 0.8125, 0.3696, 0.0625, 0.3696, 0.125, 0.3478, 0.125, 0.3478, 0.0625, 0.3696, 0.5, 0.3696, 0.5625, 0.3478, 0.5625, 0.3478, 0.5, 0.3696, 0.9375, 0.3587, 1.0, 0.3478, 0.9375, 0.3587, 0.0, 0.3696, 0.0625, 0.3478, 0.0625, 0.3696, 0.4375, 0.3696, 0.5, 0.3478, 0.5, 0.3478, 0.4375, 0.3696, 0.875, 0.3696, 0.9375, 0.3478, 0.9375, 0.3478, 0.875, 0.3696, 0.375, 0.3696, 0.4375, 0.3478, 0.4375, 0.3478, 0.375, 0.3696, 0.8125, 0.3696, 0.875, 0.3478, 0.875, 0.3478, 0.8125, 0.3696, 0.3125, 0.3696, 0.375, 0.3478, 0.375, 0.3478, 0.3125, 0.3696, 0.75, 0.3696, 0.8125, 0.3478, 0.8125, 0.3478, 0.75, 0.3696, 0.25, 0.3696, 0.3125, 0.3478, 0.3125, 0.3478, 0.25, 0.3696, 0.6875, 0.3696, 0.75, 0.3478, 0.75, 0.3478, 0.6875, 0.3696, 0.1875, 0.3696, 0.25, 0.3478, 0.25, 0.3478, 0.1875, 0.3696, 0.625, 0.3696, 0.6875, 0.3478, 0.6875, 0.3478, 0.625, 0.3696, 0.125, 0.3696, 0.1875, 0.3478, 0.1875, 0.3478, 0.125, 0.3696, 0.5625, 0.3696, 0.625, 0.3478, 0.625, 0.3478, 0.5625, 0.3478, 0.75, 0.3478, 0.8125, 0.3261, 0.8125, 0.3261, 0.75, 0.3478, 0.25, 0.3478, 0.3125, 0.3261, 0.3125, 0.3261, 0.25, 0.3478, 0.6875, 0.3478, 0.75, 0.3261, 0.75, 0.3261, 0.6875, 0.3478, 0.1875, 0.3478, 0.25, 0.3261, 0.25, 0.3261, 0.1875, 0.3478, 0.625, 0.3478, 0.6875, 0.3261, 0.6875, 0.3261, 0.625, 0.3478, 0.125, 0.3478, 0.1875, 0.3261, 0.1875, 0.3261, 0.125, 0.3478, 0.5625, 0.3478, 0.625, 0.3261, 0.625, 0.3261, 0.5625, 0.3478, 0.0625, 0.3478, 0.125, 0.3261, 0.125, 0.3261, 0.0625, 0.3478, 0.5, 0.3478, 0.5625, 0.3261, 0.5625, 0.3261, 0.5, 0.3478, 0.9375, 0.337, 1.0, 0.3261, 0.9375, 0.337, 0.0, 0.3478, 0.0625, 0.3261, 0.0625, 0.3478, 0.4375, 0.3478, 0.5, 0.3261, 0.5, 0.3261, 0.4375, 0.3478, 0.875, 0.3478, 0.9375, 0.3261, 0.9375, 0.3261, 0.875, 0.3478, 0.375, 0.3478, 0.4375, 0.3261, 0.4375, 0.3261, 0.375, 0.3478, 0.8125, 0.3478, 0.875, 0.3261, 0.875, 0.3261, 0.8125, 0.3478, 0.3125, 0.3478, 0.375, 0.3261, 0.375, 0.3261, 0.3125, 0.3261, 0.5, 0.3261, 0.5625, 0.3043, 0.5625, 0.3043, 0.5, 0.3261, 0.9375, 0.3152, 1.0, 0.3043, 0.9375, 0.3152, 0.0, 0.3261, 0.0625, 0.3043, 0.0625, 0.3261, 0.4375, 0.3261, 0.5, 0.3043, 0.5, 0.3043, 0.4375, 0.3261, 0.875, 0.3261, 0.9375, 0.3043, 0.9375, 0.3043, 0.875, 0.3261, 0.375, 0.3261, 0.4375, 0.3043, 0.4375, 0.3043, 0.375, 0.3261, 0.8125, 0.3261, 0.875, 0.3043, 0.875, 0.3043, 0.8125, 0.3261, 0.3125, 0.3261, 0.375, 0.3043, 0.375, 0.3043, 0.3125, 0.3261, 0.75, 0.3261, 0.8125, 0.3043, 0.8125, 0.3043, 0.75, 0.3261, 0.25, 0.3261, 0.3125, 0.3043, 0.3125, 0.3043, 0.25, 0.3261, 0.6875, 0.3261, 0.75, 0.3043, 0.75, 0.3043, 0.6875, 0.3261, 0.1875, 0.3261, 0.25, 0.3043, 0.25, 0.3043, 0.1875, 0.3261, 0.625, 0.3261, 0.6875, 0.3043, 0.6875, 0.3043, 0.625, 0.3261, 0.125, 0.3261, 0.1875, 0.3043, 0.1875, 0.3043, 0.125, 0.3261, 0.5625, 0.3261, 0.625, 0.3043, 0.625, 0.3043, 0.5625, 0.3261, 0.0625, 0.3261, 0.125, 0.3043, 0.125, 0.3043, 0.0625, 0.3043, 0.25, 0.3043, 0.3125, 0.2826, 0.3125, 0.2826, 0.25, 0.3043, 0.6875, 0.3043, 0.75, 0.2826, 0.75, 0.2826, 0.6875, 0.3043, 0.1875, 0.3043, 0.25, 0.2826, 0.25, 0.2826, 0.1875, 0.3043, 0.625, 0.3043, 0.6875, 0.2826, 0.6875, 0.2826, 0.625, 0.3043, 0.125, 0.3043, 0.1875, 0.2826, 0.1875, 0.2826, 0.125, 0.3043, 0.5625, 0.3043, 0.625, 0.2826, 0.625, 0.2826, 0.5625, 0.3043, 0.0625, 0.3043, 0.125, 0.2826, 0.125, 0.2826, 0.0625, 0.3043, 0.5, 0.3043, 0.5625, 0.2826, 0.5625, 0.2826, 0.5, 0.3043, 0.9375, 0.2935, 1.0, 0.2826, 0.9375, 0.2935, 0.0, 0.3043, 0.0625, 0.2826, 0.0625, 0.3043, 0.4375, 0.3043, 0.5, 0.2826, 0.5, 0.2826, 0.4375, 0.3043, 0.875, 0.3043, 0.9375, 0.2826, 0.9375, 0.2826, 0.875, 0.3043, 0.375, 0.3043, 0.4375, 0.2826, 0.4375, 0.2826, 0.375, 0.3043, 0.8125, 0.3043, 0.875, 0.2826, 0.875, 0.2826, 0.8125, 0.3043, 0.3125, 0.3043, 0.375, 0.2826, 0.375, 0.2826, 0.3125, 0.3043, 0.75, 0.3043, 0.8125, 0.2826, 0.8125, 0.2826, 0.75, 0.2717, 0.0, 0.2826, 0.0625, 0.2609, 0.0625, 0.2826, 0.4375, 0.2826, 0.5, 0.2609, 0.5, 0.2609, 0.4375, 0.2826, 0.875, 0.2826, 0.9375, 0.2609, 0.9375, 0.2609, 0.875, 0.2826, 0.375, 0.2826, 0.4375, 0.2609, 0.4375, 0.2609, 0.375, 0.2826, 0.8125, 0.2826, 0.875, 0.2609, 0.875, 0.2609, 0.8125, 0.2826, 0.3125, 0.2826, 0.375, 0.2609, 0.375, 0.2609, 0.3125, 0.2826, 0.75, 0.2826, 0.8125, 0.2609, 0.8125, 0.2609, 0.75, 0.2826, 0.25, 0.2826, 0.3125, 0.2609, 0.3125, 0.2609, 0.25, 0.2826, 0.6875, 0.2826, 0.75, 0.2609, 0.75, 0.2609, 0.6875, 0.2826, 0.1875, 0.2826, 0.25, 0.2609, 0.25, 0.2609, 0.1875, 0.2826, 0.625, 0.2826, 0.6875, 0.2609, 0.6875, 0.2609, 0.625, 0.2826, 0.125, 0.2826, 0.1875, 0.2609, 0.1875, 0.2609, 0.125, 0.2826, 0.5625, 0.2826, 0.625, 0.2609, 0.625, 0.2609, 0.5625, 0.2826, 0.0625, 0.2826, 0.125, 0.2609, 0.125, 0.2609, 0.0625, 0.2826, 0.5, 0.2826, 0.5625, 0.2609, 0.5625, 0.2609, 0.5, 0.2826, 0.9375, 0.2717, 1.0, 0.2609, 0.9375, 0.2609, 0.1875, 0.2609, 0.25, 0.2391, 0.25, 0.2391, 0.1875, 0.2609, 0.625, 0.2609, 0.6875, 0.2391, 0.6875, 0.2391, 0.625, 0.2609, 0.125, 0.2609, 0.1875, 0.2391, 0.1875, 0.2391, 0.125, 0.2609, 0.5625, 0.2609, 0.625, 0.2391, 0.625, 0.2391, 0.5625, 0.2609, 0.0625, 0.2609, 0.125, 0.2391, 0.125, 0.2391, 0.0625, 0.2609, 0.5, 0.2609, 0.5625, 0.2391, 0.5625, 0.2391, 0.5, 0.2609, 0.9375, 0.25, 1.0, 0.2391, 0.9375, 0.25, 0.0, 0.2609, 0.0625, 0.2391, 0.0625, 0.2609, 0.4375, 0.2609, 0.5, 0.2391, 0.5, 0.2391, 0.4375, 0.2609, 0.875, 0.2609, 0.9375, 0.2391, 0.9375, 0.2391, 0.875, 0.2609, 0.375, 0.2609, 0.4375, 0.2391, 0.4375, 0.2391, 0.375, 0.2609, 0.8125, 0.2609, 0.875, 0.2391, 0.875, 0.2391, 0.8125, 0.2609, 0.3125, 0.2609, 0.375, 0.2391, 0.375, 0.2391, 0.3125, 0.2609, 0.75, 0.2609, 0.8125, 0.2391, 0.8125, 0.2391, 0.75, 0.2609, 0.25, 0.2609, 0.3125, 0.2391, 0.3125, 0.2391, 0.25, 0.2609, 0.6875, 0.2609, 0.75, 0.2391, 0.75, 0.2391, 0.6875, 0.2391, 0.875, 0.2391, 0.9375, 0.2174, 0.9375, 0.2174, 0.875, 0.2391, 0.375, 0.2391, 0.4375, 0.2174, 0.4375, 0.2174, 0.375, 0.2391, 0.8125, 0.2391, 0.875, 0.2174, 0.875, 0.2174, 0.8125, 0.2391, 0.3125, 0.2391, 0.375, 0.2174, 0.375, 0.2174, 0.3125, 0.2391, 0.75, 0.2391, 0.8125, 0.2174, 0.8125, 0.2174, 0.75, 0.2391, 0.25, 0.2391, 0.3125, 0.2174, 0.3125, 0.2174, 0.25, 0.2391, 0.6875, 0.2391, 0.75, 0.2174, 0.75, 0.2174, 0.6875, 0.2391, 0.1875, 0.2391, 0.25, 0.2174, 0.25, 0.2174, 0.1875, 0.2391, 0.625, 0.2391, 0.6875, 0.2174, 0.6875, 0.2174, 0.625, 0.2391, 0.125, 0.2391, 0.1875, 0.2174, 0.1875, 0.2174, 0.125, 0.2391, 0.5625, 0.2391, 0.625, 0.2174, 0.625, 0.2174, 0.5625, 0.2391, 0.0625, 0.2391, 0.125, 0.2174, 0.125, 0.2174, 0.0625, 0.2391, 0.5, 0.2391, 0.5625, 0.2174, 0.5625, 0.2174, 0.5, 0.2391, 0.9375, 0.2283, 1.0, 0.2174, 0.9375, 0.2283, 0.0, 0.2391, 0.0625, 0.2174, 0.0625, 0.2391, 0.4375, 0.2391, 0.5, 0.2174, 0.5, 0.2174, 0.4375, 0.2174, 0.625, 0.2174, 0.6875, 0.1957, 0.6875, 0.1957, 0.625, 0.2174, 0.125, 0.2174, 0.1875, 0.1957, 0.1875, 0.1957, 0.125, 0.2174, 0.5625, 0.2174, 0.625, 0.1957, 0.625, 0.1957, 0.5625, 0.2174, 0.0625, 0.2174, 0.125, 0.1957, 0.125, 0.1957, 0.0625, 0.2174, 0.5, 0.2174, 0.5625, 0.1957, 0.5625, 0.1957, 0.5, 0.2174, 0.9375, 0.2065, 1.0, 0.1957, 0.9375, 0.2065, 0.0, 0.2174, 0.0625, 0.1957, 0.0625, 0.2174, 0.4375, 0.2174, 0.5, 0.1957, 0.5, 0.1957, 0.4375, 0.2174, 0.875, 0.2174, 0.9375, 0.1957, 0.9375, 0.1957, 0.875, 0.2174, 0.375, 0.2174, 0.4375, 0.1957, 0.4375, 0.1957, 0.375, 0.2174, 0.8125, 0.2174, 0.875, 0.1957, 0.875, 0.1957, 0.8125, 0.2174, 0.3125, 0.2174, 0.375, 0.1957, 0.375, 0.1957, 0.3125, 0.2174, 0.75, 0.2174, 0.8125, 0.1957, 0.8125, 0.1957, 0.75, 0.2174, 0.25, 0.2174, 0.3125, 0.1957, 0.3125, 0.1957, 0.25, 0.2174, 0.6875, 0.2174, 0.75, 0.1957, 0.75, 0.1957, 0.6875, 0.2174, 0.1875, 0.2174, 0.25, 0.1957, 0.25, 0.1957, 0.1875, 0.1957, 0.375, 0.1957, 0.4375, 0.1739, 0.4375, 0.1739, 0.375, 0.1957, 0.8125, 0.1957, 0.875, 0.1739, 0.875, 0.1739, 0.8125, 0.1957, 0.3125, 0.1957, 0.375, 0.1739, 0.375, 0.1739, 0.3125, 0.1957, 0.75, 0.1957, 0.8125, 0.1739, 0.8125, 0.1739, 0.75, 0.1957, 0.25, 0.1957, 0.3125, 0.1739, 0.3125, 0.1739, 0.25, 0.1957, 0.6875, 0.1957, 0.75, 0.1739, 0.75, 0.1739, 0.6875, 0.1957, 0.1875, 0.1957, 0.25, 0.1739, 0.25, 0.1739, 0.1875, 0.1957, 0.625, 0.1957, 0.6875, 0.1739, 0.6875, 0.1739, 0.625, 0.1957, 0.125, 0.1957, 0.1875, 0.1739, 0.1875, 0.1739, 0.125, 0.1957, 0.5625, 0.1957, 0.625, 0.1739, 0.625, 0.1739, 0.5625, 0.1957, 0.0625, 0.1957, 0.125, 0.1739, 0.125, 0.1739, 0.0625, 0.1957, 0.5, 0.1957, 0.5625, 0.1739, 0.5625, 0.1739, 0.5, 0.1957, 0.9375, 0.1848, 1.0, 0.1739, 0.9375, 0.1848, 0.0, 0.1957, 0.0625, 0.1739, 0.0625, 0.1957, 0.4375, 0.1957, 0.5, 0.1739, 0.5, 0.1739, 0.4375, 0.1957, 0.875, 0.1957, 0.9375, 0.1739, 0.9375, 0.1739, 0.875, 0.1739, 0.125, 0.1739, 0.1875, 0.1522, 0.1875, 0.1522, 0.125, 0.1739, 0.5625, 0.1739, 0.625, 0.1522, 0.625, 0.1522, 0.5625, 0.1739, 0.0625, 0.1739, 0.125, 0.1522, 0.125, 0.1522, 0.0625, 0.1739, 0.5, 0.1739, 0.5625, 0.1522, 0.5625, 0.1522, 0.5, 0.1739, 0.9375, 0.163, 1.0, 0.1522, 0.9375, 0.163, 0.0, 0.1739, 0.0625, 0.1522, 0.0625, 0.1739, 0.4375, 0.1739, 0.5, 0.1522, 0.5, 0.1522, 0.4375, 0.1739, 0.875, 0.1739, 0.9375, 0.1522, 0.9375, 0.1522, 0.875, 0.1739, 0.375, 0.1739, 0.4375, 0.1522, 0.4375, 0.1522, 0.375, 0.1739, 0.8125, 0.1739, 0.875, 0.1522, 0.875, 0.1522, 0.8125, 0.1739, 0.3125, 0.1739, 0.375, 0.1522, 0.375, 0.1522, 0.3125, 0.1739, 0.75, 0.1739, 0.8125, 0.1522, 0.8125, 0.1522, 0.75, 0.1739, 0.25, 0.1739, 0.3125, 0.1522, 0.3125, 0.1522, 0.25, 0.1739, 0.6875, 0.1739, 0.75, 0.1522, 0.75, 0.1522, 0.6875, 0.1739, 0.1875, 0.1739, 0.25, 0.1522, 0.25, 0.1522, 0.1875, 0.1739, 0.625, 0.1739, 0.6875, 0.1522, 0.6875, 0.1522, 0.625, 0.1522, 0.8125, 0.1522, 0.875, 0.1304, 0.875, 0.1304, 0.8125, 0.1522, 0.3125, 0.1522, 0.375, 0.1304, 0.375, 0.1304, 0.3125, 0.1522, 0.75, 0.1522, 0.8125, 0.1304, 0.8125, 0.1304, 0.75, 0.1522, 0.25, 0.1522, 0.3125, 0.1304, 0.3125, 0.1304, 0.25, 0.1522, 0.6875, 0.1522, 0.75, 0.1304, 0.75, 0.1304, 0.6875, 0.1522, 0.1875, 0.1522, 0.25, 0.1304, 0.25, 0.1304, 0.1875, 0.1522, 0.625, 0.1522, 0.6875, 0.1304, 0.6875, 0.1304, 0.625, 0.1522, 0.125, 0.1522, 0.1875, 0.1304, 0.1875, 0.1304, 0.125, 0.1522, 0.5625, 0.1522, 0.625, 0.1304, 0.625, 0.1304, 0.5625, 0.1522, 0.0625, 0.1522, 0.125, 0.1304, 0.125, 0.1304, 0.0625, 0.1522, 0.5, 0.1522, 0.5625, 0.1304, 0.5625, 0.1304, 0.5, 0.1522, 0.9375, 0.1413, 1.0, 0.1304, 0.9375, 0.1413, 0.0, 0.1522, 0.0625, 0.1304, 0.0625, 0.1522, 0.4375, 0.1522, 0.5, 0.1304, 0.5, 0.1304, 0.4375, 0.1522, 0.875, 0.1522, 0.9375, 0.1304, 0.9375, 0.1304, 0.875, 0.1522, 0.375, 0.1522, 0.4375, 0.1304, 0.4375, 0.1304, 0.375, 0.1304, 0.5625, 0.1304, 0.625, 0.1087, 0.625, 0.1087, 0.5625, 0.1304, 0.0625, 0.1304, 0.125, 0.1087, 0.125, 0.1087, 0.0625, 0.1304, 0.5, 0.1304, 0.5625, 0.1087, 0.5625, 0.1087, 0.5, 0.1304, 0.9375, 0.1196, 1.0, 0.1087, 0.9375, 0.1196, 0.0, 0.1304, 0.0625, 0.1087, 0.0625, 0.1304, 0.4375, 0.1304, 0.5, 0.1087, 0.5, 0.1087, 0.4375, 0.1304, 0.875, 0.1304, 0.9375, 0.1087, 0.9375, 0.1087, 0.875, 0.1304, 0.375, 0.1304, 0.4375, 0.1087, 0.4375, 0.1087, 0.375, 0.1304, 0.8125, 0.1304, 0.875, 0.1087, 0.875, 0.1087, 0.8125, 0.1304, 0.3125, 0.1304, 0.375, 0.1087, 0.375, 0.1087, 0.3125, 0.1304, 0.75, 0.1304, 0.8125, 0.1087, 0.8125, 0.1087, 0.75, 0.1304, 0.25, 0.1304, 0.3125, 0.1087, 0.3125, 0.1087, 0.25, 0.1304, 0.6875, 0.1304, 0.75, 0.1087, 0.75, 0.1087, 0.6875, 0.1304, 0.1875, 0.1304, 0.25, 0.1087, 0.25, 0.1087, 0.1875, 0.1304, 0.625, 0.1304, 0.6875, 0.1087, 0.6875, 0.1087, 0.625, 0.1304, 0.125, 0.1304, 0.1875, 0.1087, 0.1875, 0.1087, 0.125, 0.1087, 0.3125, 0.1087, 0.375, 0.08696, 0.375, 0.08696, 0.3125, 0.1087, 0.75, 0.1087, 0.8125, 0.08696, 0.8125, 0.08696, 0.75, 0.1087, 0.25, 0.1087, 0.3125, 0.08696, 0.3125, 0.08696, 0.25, 0.1087, 0.6875, 0.1087, 0.75, 0.08696, 0.75, 0.08696, 0.6875, 0.1087, 0.1875, 0.1087, 0.25, 0.08696, 0.25, 0.08696, 0.1875, 0.1087, 0.625, 0.1087, 0.6875, 0.08696, 0.6875, 0.08696, 0.625, 0.1087, 0.125, 0.1087, 0.1875, 0.08696, 0.1875, 0.08696, 0.125, 0.1087, 0.5625, 0.1087, 0.625, 0.08696, 0.625, 0.08696, 0.5625, 0.1087, 0.0625, 0.1087, 0.125, 0.08696, 0.125, 0.08696, 0.0625, 0.1087, 0.5, 0.1087, 0.5625, 0.08696, 0.5625, 0.08696, 0.5, 0.1087, 0.9375, 0.09783, 1.0, 0.08696, 0.9375, 0.09783, 0.0, 0.1087, 0.0625, 0.08696, 0.0625, 0.1087, 0.4375, 0.1087, 0.5, 0.08696, 0.5, 0.08696, 0.4375, 0.1087, 0.875, 0.1087, 0.9375, 0.08696, 0.9375, 0.08696, 0.875, 0.1087, 0.375, 0.1087, 0.4375, 0.08696, 0.4375, 0.08696, 0.375, 0.1087, 0.8125, 0.1087, 0.875, 0.08696, 0.875, 0.08696, 0.8125, 0.08696, 0.0625, 0.08696, 0.125, 0.06522, 0.125, 0.06522, 0.0625, 0.08696, 0.5, 0.08696, 0.5625, 0.06522, 0.5625, 0.06522, 0.5, 0.08696, 0.9375, 0.07609, 1.0, 0.06522, 0.9375, 0.07609, 0.0, 0.08696, 0.0625, 0.06522, 0.0625, 0.08696, 0.4375, 0.08696, 0.5, 0.06522, 0.5, 0.06522, 0.4375, 0.08696, 0.875, 0.08696, 0.9375, 0.06522, 0.9375, 0.06522, 0.875, 0.08696, 0.375, 0.08696, 0.4375, 0.06522, 0.4375, 0.06522, 0.375, 0.08696, 0.8125, 0.08696, 0.875, 0.06522, 0.875, 0.06522, 0.8125, 0.08696, 0.3125, 0.08696, 0.375, 0.06522, 0.375, 0.06522, 0.3125, 0.08696, 0.75, 0.08696, 0.8125, 0.06522, 0.8125, 0.06522, 0.75, 0.08696, 0.25, 0.08696, 0.3125, 0.06522, 0.3125, 0.06522, 0.25, 0.08696, 0.6875, 0.08696, 0.75, 0.06522, 0.75, 0.06522, 0.6875, 0.08696, 0.1875, 0.08696, 0.25, 0.06522, 0.25, 0.06522, 0.1875, 0.08696, 0.625, 0.08696, 0.6875, 0.06522, 0.6875, 0.06522, 0.625, 0.08696, 0.125, 0.08696, 0.1875, 0.06522, 0.1875, 0.06522, 0.125, 0.08696, 0.5625, 0.08696, 0.625, 0.06522, 0.625, 0.06522, 0.5625, 0.06522, 0.25, 0.06522, 0.3125, 0.04348, 0.3125, 0.04348, 0.25, 0.06522, 0.6875, 0.06522, 0.75, 0.04348, 0.75, 0.04348, 0.6875, 0.06522, 0.1875, 0.06522, 0.25, 0.04348, 0.25, 0.04348, 0.1875, 0.06522, 0.625, 0.06522, 0.6875, 0.04348, 0.6875, 0.04348, 0.625, 0.06522, 0.125, 0.06522, 0.1875, 0.04348, 0.1875, 0.04348, 0.125, 0.06522, 0.5625, 0.06522, 0.625, 0.04348, 0.625, 0.04348, 0.5625, 0.06522, 0.0625, 0.06522, 0.125, 0.04348, 0.125, 0.04348, 0.0625, 0.06522, 0.5, 0.06522, 0.5625, 0.04348, 0.5625, 0.04348, 0.5, 0.06522, 0.9375, 0.05435, 1.0, 0.04348, 0.9375, 0.05435, 0.0, 0.06522, 0.0625, 0.04348, 0.0625, 0.06522, 0.4375, 0.06522, 0.5, 0.04348, 0.5, 0.04348, 0.4375, 0.06522, 0.875, 0.06522, 0.9375, 0.04348, 0.9375, 0.04348, 0.875, 0.06522, 0.375, 0.06522, 0.4375, 0.04348, 0.4375, 0.04348, 0.375, 0.06522, 0.8125, 0.06522, 0.875, 0.04348, 0.875, 0.04348, 0.8125, 0.06522, 0.3125, 0.06522, 0.375, 0.04348, 0.375, 0.04348, 0.3125, 0.06522, 0.75, 0.06522, 0.8125, 0.04348, 0.8125, 0.04348, 0.75, 0.04348, 0.9375, 0.03261, 1.0, 0.02174, 0.9375, 0.03261, 0.0, 0.04348, 0.0625, 0.02174, 0.0625, 0.04348, 0.4375, 0.04348, 0.5, 0.02174, 0.5, 0.02174, 0.4375, 0.04348, 0.875, 0.04348, 0.9375, 0.02174, 0.9375, 0.02174, 0.875, 0.04348, 0.375, 0.04348, 0.4375, 0.02174, 0.4375, 0.02174, 0.375, 0.04348, 0.8125, 0.04348, 0.875, 0.02174, 0.875, 0.02174, 0.8125, 0.04348, 0.3125, 0.04348, 0.375, 0.02174, 0.375, 0.02174, 0.3125, 0.04348, 0.75, 0.04348, 0.8125, 0.02174, 0.8125, 0.02174, 0.75, 0.04348, 0.25, 0.04348, 0.3125, 0.02174, 0.3125, 0.02174, 0.25, 0.04348, 0.6875, 0.04348, 0.75, 0.02174, 0.75, 0.02174, 0.6875, 0.04348, 0.1875, 0.04348, 0.25, 0.02174, 0.25, 0.02174, 0.1875, 0.04348, 0.625, 0.04348, 0.6875, 0.02174, 0.6875, 0.02174, 0.625, 0.04348, 0.125, 0.04348, 0.1875, 0.02174, 0.1875, 0.02174, 0.125, 0.04348, 0.5625, 0.04348, 0.625, 0.02174, 0.625, 0.02174, 0.5625, 0.04348, 0.0625, 0.04348, 0.125, 0.02174, 0.125, 0.02174, 0.0625, 0.04348, 0.5, 0.04348, 0.5625, 0.02174, 0.5625, 0.02174, 0.5, 0.02174, 0.6875, 0.02174, 0.75, 2.98e-08, 0.75, 2.98e-08, 0.6875, 0.02174, 0.1875, 0.02174, 0.25, 2.98e-08, 0.25, 2.98e-08, 0.1875, 0.02174, 0.625, 0.02174, 0.6875, 2.98e-08, 0.6875, 2.98e-08, 0.625, 0.02174, 0.125, 0.02174, 0.1875, 2.98e-08, 0.1875, 2.98e-08, 0.125, 0.02174, 0.5625, 0.02174, 0.625, 2.98e-08, 0.625, 2.98e-08, 0.5625, 0.02174, 0.0625, 0.02174, 0.125, 2.98e-08, 0.125, 1.49e-07, 0.0625, 0.02174, 0.5, 0.02174, 0.5625, 2.98e-08, 0.5625, 0.0, 0.5, 0.02174, 0.9375, 0.01087, 1.0, 1.49e-07, 0.9375, 0.01087, 0.0, 0.02174, 0.0625, 1.49e-07, 0.0625, 0.02174, 0.4375, 0.02174, 0.5, 0.0, 0.5, 2.98e-08, 0.4375, 0.02174, 0.875, 0.02174, 0.9375, 1.49e-07, 0.9375, 2.98e-08, 0.875, 0.02174, 0.375, 0.02174, 0.4375, 2.98e-08, 0.4375, 2.98e-08, 0.375, 0.02174, 0.8125, 0.02174, 0.875, 2.98e-08, 0.875, 2.98e-08, 0.8125, 0.02174, 0.3125, 0.02174, 0.375, 2.98e-08, 0.375, 2.98e-08, 0.3125, 0.02174, 0.75, 0.02174, 0.8125, 2.98e-08, 0.8125, 2.98e-08, 0.75, 0.02174, 0.25, 0.02174, 0.3125, 2.98e-08, 0.3125, 2.98e-08, 0.25, 1.0, 0.4375, 1.0, 0.5, 0.9783, 0.5, 0.9783, 0.4375, 1.0, 0.875, 1.0, 0.9375, 0.9783, 0.9375, 0.9783, 0.875, 1.0, 0.375, 1.0, 0.4375, 0.9783, 0.4375, 0.9783, 0.375, 1.0, 0.8125, 1.0, 0.875, 0.9783, 0.875, 0.9783, 0.8125, 1.0, 0.3125, 1.0, 0.375, 0.9783, 0.375, 0.9783, 0.3125, 1.0, 0.75, 1.0, 0.8125, 0.9783, 0.8125, 0.9783, 0.75, 1.0, 0.25, 1.0, 0.3125, 0.9783, 0.3125, 0.9783, 0.25, 1.0, 0.6875, 1.0, 0.75, 0.9783, 0.75, 0.9783, 0.6875, 1.0, 0.1875, 1.0, 0.25, 0.9783, 0.25, 0.9783, 0.1875, 1.0, 0.625, 1.0, 0.6875, 0.9783, 0.6875, 0.9783, 0.625, 1.0, 0.125, 1.0, 0.1875, 0.9783, 0.1875, 0.9783, 0.125, 1.0, 0.5625, 1.0, 0.625, 0.9783, 0.625, 0.9783, 0.5625, 1.0, 0.0625, 1.0, 0.125, 0.9783, 0.125, 0.9783, 0.0625, 1.0, 0.5, 1.0, 0.5625, 0.9783, 0.5625, 0.9783, 0.5, 1.0, 0.9375, 0.9891, 1.0, 0.9783, 0.9375, 0.9891, 0.0, 1.0, 0.0625, 0.9783, 0.0625, 0.9783, 0.1875, 0.9783, 0.25, 0.9565, 0.25, 0.9565, 0.1875, 0.9783, 0.625, 0.9783, 0.6875, 0.9565, 0.6875, 0.9565, 0.625, 0.9783, 0.125, 0.9783, 0.1875, 0.9565, 0.1875, 0.9565, 0.125, 0.9783, 0.5625, 0.9783, 0.625, 0.9565, 0.625, 0.9565, 0.5625, 0.9783, 0.0625, 0.9783, 0.125, 0.9565, 0.125, 0.9565, 0.0625, 0.9783, 0.5, 0.9783, 0.5625, 0.9565, 0.5625, 0.9565, 0.5, 0.9783, 0.9375, 0.9674, 1.0, 0.9565, 0.9375, 0.9674, 0.0, 0.9783, 0.0625, 0.9565, 0.0625, 0.9783, 0.4375, 0.9783, 0.5, 0.9565, 0.5, 0.9565, 0.4375, 0.9783, 0.875, 0.9783, 0.9375, 0.9565, 0.9375, 0.9565, 0.875, 0.9783, 0.375, 0.9783, 0.4375, 0.9565, 0.4375, 0.9565, 0.375, 0.9783, 0.8125, 0.9783, 0.875, 0.9565, 0.875, 0.9565, 0.8125, 0.9783, 0.3125, 0.9783, 0.375, 0.9565, 0.375, 0.9565, 0.3125, 0.9783, 0.75, 0.9783, 0.8125, 0.9565, 0.8125, 0.9565, 0.75, 0.9783, 0.25, 0.9783, 0.3125, 0.9565, 0.3125, 0.9565, 0.25, 0.9783, 0.6875, 0.9783, 0.75, 0.9565, 0.75, 0.9565, 0.6875, 0.9565, 0.875, 0.9565, 0.9375, 0.9348, 0.9375, 0.9348, 0.875, 0.9565, 0.375, 0.9565, 0.4375, 0.9348, 0.4375, 0.9348, 0.375, 0.9565, 0.8125, 0.9565, 0.875, 0.9348, 0.875, 0.9348, 0.8125, 0.9565, 0.3125, 0.9565, 0.375, 0.9348, 0.375, 0.9348, 0.3125, 0.9565, 0.75, 0.9565, 0.8125, 0.9348, 0.8125, 0.9348, 0.75, 0.9565, 0.25, 0.9565, 0.3125, 0.9348, 0.3125, 0.9348, 0.25, 0.9565, 0.6875, 0.9565, 0.75, 0.9348, 0.75, 0.9348, 0.6875, 0.9565, 0.1875, 0.9565, 0.25, 0.9348, 0.25, 0.9348, 0.1875, 0.9565, 0.625, 0.9565, 0.6875, 0.9348, 0.6875, 0.9348, 0.625, 0.9565, 0.125, 0.9565, 0.1875, 0.9348, 0.1875, 0.9348, 0.125, 0.9565, 0.5625, 0.9565, 0.625, 0.9348, 0.625, 0.9348, 0.5625, 0.9565, 0.0625, 0.9565, 0.125, 0.9348, 0.125, 0.9348, 0.0625, 0.9565, 0.5, 0.9565, 0.5625, 0.9348, 0.5625, 0.9348, 0.5, 0.9565, 0.9375, 0.9457, 1.0, 0.9348, 0.9375, 0.9457, 0.0, 0.9565, 0.0625, 0.9348, 0.0625, 0.9565, 0.4375, 0.9565, 0.5, 0.9348, 0.5, 0.9348, 0.4375, 0.9348, 0.625, 0.9348, 0.6875, 0.913, 0.6875, 0.913, 0.625, 0.9348, 0.125, 0.9348, 0.1875, 0.913, 0.1875, 0.913, 0.125, 0.9348, 0.5625, 0.9348, 0.625, 0.913, 0.625, 0.913, 0.5625, 0.9348, 0.0625, 0.9348, 0.125, 0.913, 0.125, 0.913, 0.0625, 0.9348, 0.5, 0.9348, 0.5625, 0.913, 0.5625, 0.913, 0.5, 0.9348, 0.9375, 0.9239, 1.0, 0.913, 0.9375, 0.9239, 0.0, 0.9348, 0.0625, 0.913, 0.0625, 0.9348, 0.4375, 0.9348, 0.5, 0.913, 0.5, 0.913, 0.4375, 0.9348, 0.875, 0.9348, 0.9375, 0.913, 0.9375, 0.913, 0.875, 0.9348, 0.375, 0.9348, 0.4375, 0.913, 0.4375, 0.913, 0.375, 0.9348, 0.8125, 0.9348, 0.875, 0.913, 0.875, 0.913, 0.8125, 0.9348, 0.3125, 0.9348, 0.375, 0.913, 0.375, 0.913, 0.3125, 0.9348, 0.75, 0.9348, 0.8125, 0.913, 0.8125, 0.913, 0.75, 0.9348, 0.25, 0.9348, 0.3125, 0.913, 0.3125, 0.913, 0.25, 0.9348, 0.6875, 0.9348, 0.75, 0.913, 0.75, 0.913, 0.6875, 0.9348, 0.1875, 0.9348, 0.25, 0.913, 0.25, 0.913, 0.1875, 0.913, 0.375, 0.913, 0.4375, 0.8913, 0.4375, 0.8913, 0.375, 0.913, 0.8125, 0.913, 0.875, 0.8913, 0.875, 0.8913, 0.8125, 0.913, 0.3125, 0.913, 0.375, 0.8913, 0.375, 0.8913, 0.3125, 0.913, 0.75, 0.913, 0.8125, 0.8913, 0.8125, 0.8913, 0.75, 0.913, 0.25, 0.913, 0.3125, 0.8913, 0.3125, 0.8913, 0.25, 0.913, 0.6875, 0.913, 0.75, 0.8913, 0.75, 0.8913, 0.6875, 0.913, 0.1875, 0.913, 0.25, 0.8913, 0.25, 0.8913, 0.1875, 0.913, 0.625, 0.913, 0.6875, 0.8913, 0.6875, 0.8913, 0.625, 0.913, 0.125, 0.913, 0.1875, 0.8913, 0.1875, 0.8913, 0.125, 0.913, 0.5625, 0.913, 0.625, 0.8913, 0.625, 0.8913, 0.5625, 0.913, 0.0625, 0.913, 0.125, 0.8913, 0.125, 0.8913, 0.0625, 0.913, 0.5, 0.913, 0.5625, 0.8913, 0.5625, 0.8913, 0.5, 0.913, 0.9375, 0.9022, 1.0, 0.8913, 0.9375, 0.9022, 0.0, 0.913, 0.0625, 0.8913, 0.0625, 0.913, 0.4375, 0.913, 0.5, 0.8913, 0.5, 0.8913, 0.4375, 0.913, 0.875, 0.913, 0.9375, 0.8913, 0.9375, 0.8913, 0.875, 0.8913, 0.125, 0.8913, 0.1875, 0.8696, 0.1875, 0.8696, 0.125, 0.8913, 0.5625, 0.8913, 0.625, 0.8696, 0.625, 0.8696, 0.5625, 0.8913, 0.0625, 0.8913, 0.125, 0.8696, 0.125, 0.8696, 0.0625, 0.8913, 0.5, 0.8913, 0.5625, 0.8696, 0.5625, 0.8696, 0.5, 0.8913, 0.9375, 0.8804, 1.0, 0.8696, 0.9375, 0.8804, 0.0, 0.8913, 0.0625, 0.8696, 0.0625, 0.8913, 0.4375, 0.8913, 0.5, 0.8696, 0.5, 0.8696, 0.4375, 0.8913, 0.875, 0.8913, 0.9375, 0.8696, 0.9375, 0.8696, 0.875, 0.8913, 0.375, 0.8913, 0.4375, 0.8696, 0.4375, 0.8696, 0.375, 0.8913, 0.8125, 0.8913, 0.875, 0.8696, 0.875, 0.8696, 0.8125, 0.8913, 0.3125, 0.8913, 0.375, 0.8696, 0.375, 0.8696, 0.3125, 0.8913, 0.75, 0.8913, 0.8125, 0.8696, 0.8125, 0.8696, 0.75, 0.8913, 0.25, 0.8913, 0.3125, 0.8696, 0.3125, 0.8696, 0.25, 0.8913, 0.6875, 0.8913, 0.75, 0.8696, 0.75, 0.8696, 0.6875, 0.8913, 0.1875, 0.8913, 0.25, 0.8696, 0.25, 0.8696, 0.1875, 0.8913, 0.625, 0.8913, 0.6875, 0.8696, 0.6875, 0.8696, 0.625, 0.8696, 0.3125, 0.8696, 0.375, 0.8478, 0.375, 0.8478, 0.3125, 0.8696, 0.75, 0.8696, 0.8125, 0.8478, 0.8125, 0.8478, 0.75, 0.8696, 0.25, 0.8696, 0.3125, 0.8478, 0.3125, 0.8478, 0.25, 0.8696, 0.6875, 0.8696, 0.75, 0.8478, 0.75, 0.8478, 0.6875, 0.8696, 0.1875, 0.8696, 0.25, 0.8478, 0.25, 0.8478, 0.1875, 0.8696, 0.625, 0.8696, 0.6875, 0.8478, 0.6875, 0.8478, 0.625, 0.8696, 0.125, 0.8696, 0.1875, 0.8478, 0.1875, 0.8478, 0.125, 0.8696, 0.5625, 0.8696, 0.625, 0.8478, 0.625, 0.8478, 0.5625, 0.8696, 0.0625, 0.8696, 0.125, 0.8478, 0.125, 0.8478, 0.0625, 0.8696, 0.5, 0.8696, 0.5625, 0.8478, 0.5625, 0.8478, 0.5, 0.8696, 0.9375, 0.8587, 1.0, 0.8478, 0.9375, 0.8587, 0.0, 0.8696, 0.0625, 0.8478, 0.0625, 0.8696, 0.4375, 0.8696, 0.5, 0.8478, 0.5, 0.8478, 0.4375, 0.8696, 0.875, 0.8696, 0.9375, 0.8478, 0.9375, 0.8478, 0.875, 0.8696, 0.375, 0.8696, 0.4375, 0.8478, 0.4375, 0.8478, 0.375, 0.8696, 0.8125, 0.8696, 0.875, 0.8478, 0.875, 0.8478, 0.8125, 0.8478, 0.0625, 0.8478, 0.125, 0.8261, 0.125, 0.8261, 0.0625, 0.8478, 0.5, 0.8478, 0.5625, 0.8261, 0.5625, 0.8261, 0.5, 0.8478, 0.9375, 0.837, 1.0, 0.8261, 0.9375, 0.837, 0.0, 0.8478, 0.0625, 0.8261, 0.0625, 0.8478, 0.4375, 0.8478, 0.5, 0.8261, 0.5, 0.8261, 0.4375, 0.8478, 0.875, 0.8478, 0.9375, 0.8261, 0.9375, 0.8261, 0.875, 0.8478, 0.375, 0.8478, 0.4375, 0.8261, 0.4375, 0.8261, 0.375, 0.8478, 0.8125, 0.8478, 0.875, 0.8261, 0.875, 0.8261, 0.8125, 0.8478, 0.3125, 0.8478, 0.375, 0.8261, 0.375, 0.8261, 0.3125, 0.8478, 0.75, 0.8478, 0.8125, 0.8261, 0.8125, 0.8261, 0.75, 0.8478, 0.25, 0.8478, 0.3125, 0.8261, 0.3125, 0.8261, 0.25, 0.8478, 0.6875, 0.8478, 0.75, 0.8261, 0.75, 0.8261, 0.6875, 0.8478, 0.1875, 0.8478, 0.25, 0.8261, 0.25, 0.8261, 0.1875, 0.8478, 0.625, 0.8478, 0.6875, 0.8261, 0.6875, 0.8261, 0.625, 0.8478, 0.125, 0.8478, 0.1875, 0.8261, 0.1875, 0.8261, 0.125, 0.8478, 0.5625, 0.8478, 0.625, 0.8261, 0.625, 0.8261, 0.5625, 0.8261, 0.75, 0.8261, 0.8125, 0.8043, 0.8125, 0.8043, 0.75, 0.8261, 0.25, 0.8261, 0.3125, 0.8043, 0.3125, 0.8043, 0.25, 0.8261, 0.6875, 0.8261, 0.75, 0.8043, 0.75, 0.8043, 0.6875, 0.8261, 0.1875, 0.8261, 0.25, 0.8043, 0.25, 0.8043, 0.1875, 0.8261, 0.625, 0.8261, 0.6875, 0.8043, 0.6875, 0.8043, 0.625, 0.8261, 0.125, 0.8261, 0.1875, 0.8043, 0.1875, 0.8043, 0.125, 0.8261, 0.5625, 0.8261, 0.625, 0.8043, 0.625, 0.8043, 0.5625, 0.8261, 0.0625, 0.8261, 0.125, 0.8043, 0.125, 0.8043, 0.0625, 0.8261, 0.5, 0.8261, 0.5625, 0.8043, 0.5625, 0.8043, 0.5, 0.8261, 0.9375, 0.8152, 1.0, 0.8043, 0.9375, 0.8152, 0.0, 0.8261, 0.0625, 0.8043, 0.0625, 0.8261, 0.4375, 0.8261, 0.5, 0.8043, 0.5, 0.8043, 0.4375, 0.8261, 0.875, 0.8261, 0.9375, 0.8043, 0.9375, 0.8043, 0.875, 0.8261, 0.375, 0.8261, 0.4375, 0.8043, 0.4375, 0.8043, 0.375, 0.8261, 0.8125, 0.8261, 0.875, 0.8043, 0.875, 0.8043, 0.8125, 0.8261, 0.3125, 0.8261, 0.375, 0.8043, 0.375, 0.8043, 0.3125, 0.8043, 0.5, 0.8043, 0.5625, 0.7826, 0.5625, 0.7826, 0.5, 0.8043, 0.9375, 0.7935, 1.0, 0.7826, 0.9375, 0.7935, 0.0, 0.8043, 0.0625, 0.7826, 0.0625, 0.8043, 0.4375, 0.8043, 0.5, 0.7826, 0.5, 0.7826, 0.4375, 0.8043, 0.875, 0.8043, 0.9375, 0.7826, 0.9375, 0.7826, 0.875, 0.8043, 0.375, 0.8043, 0.4375, 0.7826, 0.4375, 0.7826, 0.375, 0.8043, 0.8125, 0.8043, 0.875, 0.7826, 0.875, 0.7826, 0.8125, 0.8043, 0.3125, 0.8043, 0.375, 0.7826, 0.375, 0.7826, 0.3125, 0.8043, 0.75, 0.8043, 0.8125, 0.7826, 0.8125, 0.7826, 0.75, 0.8043, 0.25, 0.8043, 0.3125, 0.7826, 0.3125, 0.7826, 0.25, 0.8043, 0.6875, 0.8043, 0.75, 0.7826, 0.75, 0.7826, 0.6875, 0.8043, 0.1875, 0.8043, 0.25, 0.7826, 0.25, 0.7826, 0.1875, 0.8043, 0.625, 0.8043, 0.6875, 0.7826, 0.6875, 0.7826, 0.625, 0.8043, 0.125, 0.8043, 0.1875, 0.7826, 0.1875, 0.7826, 0.125, 0.8043, 0.5625, 0.8043, 0.625, 0.7826, 0.625, 0.7826, 0.5625, 0.8043, 0.0625, 0.8043, 0.125, 0.7826, 0.125, 0.7826, 0.0625, 0.7826, 0.25, 0.7826, 0.3125, 0.7609, 0.3125, 0.7609, 0.25, 0.7826, 0.6875, 0.7826, 0.75, 0.7609, 0.75, 0.7609, 0.6875, 0.7826, 0.1875, 0.7826, 0.25, 0.7609, 0.25, 0.7609, 0.1875, 0.7826, 0.625, 0.7826, 0.6875, 0.7609, 0.6875, 0.7609, 0.625, 0.7826, 0.125, 0.7826, 0.1875, 0.7609, 0.1875, 0.7609, 0.125, 0.7826, 0.5625, 0.7826, 0.625, 0.7609, 0.625, 0.7609, 0.5625, 0.7826, 0.0625, 0.7826, 0.125, 0.7609, 0.125, 0.7609, 0.0625, 0.7826, 0.5, 0.7826, 0.5625, 0.7609, 0.5625, 0.7609, 0.5, 0.7826, 0.9375, 0.7717, 1.0, 0.7609, 0.9375, 0.7717, 0.0, 0.7826, 0.0625, 0.7609, 0.0625, 0.7826, 0.4375, 0.7826, 0.5, 0.7609, 0.5, 0.7609, 0.4375, 0.7826, 0.875, 0.7826, 0.9375, 0.7609, 0.9375, 0.7609, 0.875, 0.7826, 0.375, 0.7826, 0.4375, 0.7609, 0.4375, 0.7609, 0.375, 0.7826, 0.8125, 0.7826, 0.875, 0.7609, 0.875, 0.7609, 0.8125, 0.7826, 0.3125, 0.7826, 0.375, 0.7609, 0.375, 0.7609, 0.3125, 0.7826, 0.75, 0.7826, 0.8125, 0.7609, 0.8125, 0.7609, 0.75, 0.7609, 0.9375, 0.75, 1.0, 0.7391, 0.9375, 0.75, 0.0, 0.7609, 0.0625, 0.7391, 0.0625, 0.7609, 0.4375, 0.7609, 0.5, 0.7391, 0.5, 0.7391, 0.4375, 0.7609, 0.875, 0.7609, 0.9375, 0.7391, 0.9375, 0.7391, 0.875, 0.7609, 0.375, 0.7609, 0.4375, 0.7391, 0.4375, 0.7391, 0.375, 0.7609, 0.8125, 0.7609, 0.875, 0.7391, 0.875, 0.7391, 0.8125, 0.7609, 0.3125, 0.7609, 0.375, 0.7391, 0.375, 0.7391, 0.3125, 0.7609, 0.75, 0.7609, 0.8125, 0.7391, 0.8125, 0.7391, 0.75, 0.7609, 0.25, 0.7609, 0.3125, 0.7391, 0.3125, 0.7391, 0.25, 0.7609, 0.6875, 0.7609, 0.75, 0.7391, 0.75, 0.7391, 0.6875, 0.7609, 0.1875, 0.7609, 0.25, 0.7391, 0.25, 0.7391, 0.1875, 0.7609, 0.625, 0.7609, 0.6875, 0.7391, 0.6875, 0.7391, 0.625, 0.7609, 0.125, 0.7609, 0.1875, 0.7391, 0.1875, 0.7391, 0.125, 0.7609, 0.5625, 0.7609, 0.625, 0.7391, 0.625, 0.7391, 0.5625, 0.7609, 0.0625, 0.7609, 0.125, 0.7391, 0.125, 0.7391, 0.0625, 0.7609, 0.5, 0.7609, 0.5625, 0.7391, 0.5625, 0.7391, 0.5])
me_sphere.use_remesh_fix_poles = True
me_sphere.use_remesh_preserve_attributes = False
me_sphere.update()

# ---- objects
ob_tabletop = bpy.data.objects.new('tabletop', me_cube)
ob_light = bpy.data.objects.new('Light', light_light)
ob_camera = bpy.data.objects.new('Camera', cam_camera)
ob_monitor_stand = bpy.data.objects.new('monitor_stand', me_cube_001)
ob_desk_mat = bpy.data.objects.new('desk_mat', me_cube_002)
ob_monitor = bpy.data.objects.new('monitor', me_cube_003)
ob_screen = bpy.data.objects.new('screen', me_plane_001)
ob_klaus = bpy.data.objects.new('klaus', me_cube_004)
ob_sphere = bpy.data.objects.new('Sphere', me_sphere)

# ---- transforms, parenting, visibility, modifiers, constraints
ob_tabletop.location = (0.0, 0.0, 0.0)
ob_tabletop.scale = (1.292, 3.791, 0.1263)
ob_tabletop.lock_rotations_4d = False
ob_tabletop.empty_display_type = 'ARROWS'
ob_tabletop.lineart.crease_threshold = 0.0
ob_light.location = (4.076, 1.005, 5.904)
ob_light.rotation_euler = (0.6503, 0.05522, 1.866)
ob_light.lock_rotations_4d = False
ob_light.empty_display_type = 'ARROWS'
ob_light.color = (0.0, 0.0, 0.0, 0.0)
ob_light.lineart.crease_threshold = 0.0
ob_camera.location = (7.359, -6.926, 4.958)
ob_camera.rotation_euler = (1.109, 0.0, 0.8149)
ob_camera.lock_rotations_4d = False
ob_camera.empty_display_type = 'ARROWS'
ob_camera.color = (0.0, 0.0, 0.0, 0.0)
ob_camera.display_type = 'WIRE'
ob_camera.lineart.crease_threshold = 0.0
ob_monitor_stand.location = (0.1672, 0.0, 0.8566)
ob_monitor_stand.scale = (0.4621, 1.26, 0.7362)
ob_desk_mat.location = (0.09507, -0.06966, 0.1504)
ob_desk_mat.scale = (1.146, 2.399, 0.01916)
ob_monitor.location = (0.5706, 0.0, 1.83)
ob_monitor.scale = (0.04505, 1.0, 1.0)
ob_screen.parent = ob_monitor
ob_screen.matrix_parent_inverse = Matrix(((22.2, -0.0, 0.0, -12.67), (-0.0, 1.0, -0.0, 0.0), (0.0, -0.0, 1.0, -1.83), (-0.0, 0.0, -0.0, 1.0)))
ob_screen.location = (0.5369, 0.0, 1.837)
ob_screen.rotation_euler = (-0.0, 1.571, 0.0)
ob_screen.scale = (0.9008, 0.9008, 0.9008)
ob_klaus.location = (-4.945, 0.0, 0.0)
ob_klaus.scale = (0.47, 1.0, 1.0)
ob_sphere.location = (-9.541, 0.0, 0.0)

# ---- collection membership
col_collection.objects.link(ob_tabletop)
col_collection.objects.link(ob_light)
col_collection.objects.link(ob_camera)
col_collection.objects.link(ob_monitor_stand)
col_collection.objects.link(ob_desk_mat)
col_collection.objects.link(ob_monitor)
col_collection.objects.link(ob_screen)
col_collection.objects.link(ob_klaus)
col_collection.objects.link(ob_sphere)

# ---- scene / render settings (as saved in the file)
scene.camera = ob_camera
scene.frame_start = 1; scene.frame_end = 250; scene.frame_set(1)
scene.render.engine = 'BLENDER_EEVEE_NEXT'
scene.cycles.use_denoising = False
scene.cycles.samples = 128
scene.cycles.sampling_pattern = 'TABULATED_SOBOL'
scene.cycles.use_adaptive_sampling = False
scene.cycles.use_light_tree = False
scene.view_settings.view_transform = 'Filmic'
bpy.context.view_layer.update()
